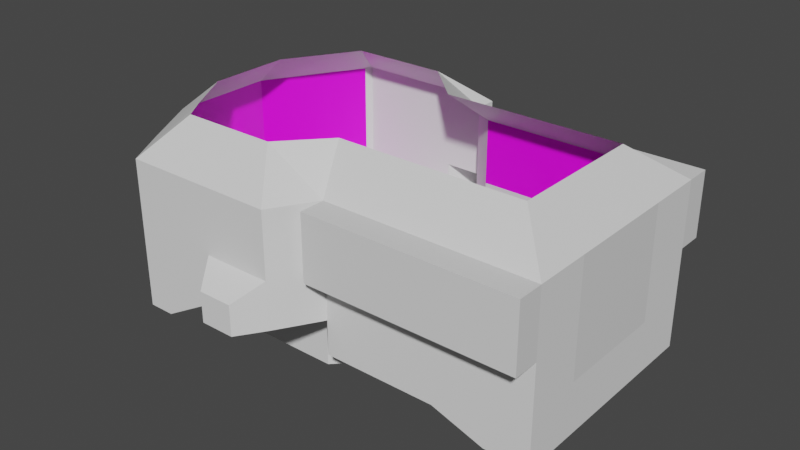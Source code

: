 # Source: DM1.blend  (saved by Blender 2.91.10; exported with 4.5.12 LTS)
import bpy
from mathutils import Matrix  # noqa: F401  (used for matrix-valued properties, if any)

bpy.ops.wm.read_factory_settings(use_empty=True)
scene = bpy.context.scene
scene.name = 'Scene'

# ---- collections
col_collection = bpy.data.collections.new('Collection'); scene.collection.children.link(col_collection)

# ---- images (referenced by path relative to the original .blend; pixels are not part of the script)
import os
ASSET_DIR = os.environ.get("B2B_ASSET_DIR", "")  # directory of the original .blend (textures are referenced by path, not embedded)
HERE = os.path.dirname(os.path.abspath(__file__))  # packed textures are extracted next to this script under _unpacked/

def load_image(name, relpath, width, height, colorspace="sRGB"):
    """Load a texture the original file referenced (path relative to the .blend, or extracted next to this script)."""
    p = next((c for c in (os.path.join(HERE, relpath), os.path.join(ASSET_DIR, relpath)) if relpath and os.path.exists(c)), "")
    if p:
        img = bpy.data.images.load(p, check_existing=True)
        img.name = name
    else:  # same state as the original file: an image datablock whose file is absent (Cycles renders it pink)
        img = bpy.data.images.new(name, width, height)
        img.source = "FILE"
        img.filepath = "//" + (relpath or name)
    img.colorspace_settings.name = colorspace
    return img
img_metalpanel_albedo_png = load_image('MetalPanel_albedo.png', 'MetalPanel_albedo.png', 1024, 1024, 'sRGB')
img_metalgrating_albedo_png = load_image('MetalGrating_albedo.png', 'MetalGrating_albedo.png', 1024, 1024, 'sRGB')
img_metal_floor_01_normal_png = load_image('Metal_Floor_01_normal.png', 'Metal_Floor_01_normal.png', 1024, 1024, 'sRGB')

# ---- materials (node trees are filled in below, after node groups)
mat_concrete_floor = bpy.data.materials.new('Concrete Floor')
mat_concrete_floor.use_transparent_shadow = False
mat_concrete_wall = bpy.data.materials.new('Concrete Wall')
mat_concrete_wall.use_transparent_shadow = False
mat_decorationlight01 = bpy.data.materials.new('DecorationLight01')
mat_decorationlight01.use_transparent_shadow = False
mat_metalpanel = bpy.data.materials.new('MetalPanel')
mat_metalpanel.use_transparent_shadow = False
mat_metalgrating = bpy.data.materials.new('MetalGrating')
mat_metalgrating.use_transparent_shadow = False
mat_metal_floor = bpy.data.materials.new('Metal Floor')
mat_metal_floor.use_transparent_shadow = False

# ---- material node trees
mat_concrete_floor.use_nodes = True; mat_concrete_floor.node_tree.nodes.clear()
_N = mat_concrete_floor.node_tree.nodes; _L = mat_concrete_floor.node_tree.links
n0 = _N.new('ShaderNodeBsdfPrincipled'); n0.name = 'Principled BSDF'; n0.location = (10, 300)
n0.distribution = 'GGX'
n0.subsurface_method = 'BURLEY'
n0.inputs[3].default_value = 1.45
n0.inputs[27].default_value = (0.0, 0.0, 0.0, 1.0)
n0.inputs[28].default_value = 1.0
n1 = _N.new('ShaderNodeOutputMaterial'); n1.name = 'Material Output'; n1.location = (300, 300)
_L.new(n0.outputs[0], n1.inputs[0])
n1.is_active_output = True
mat_decorationlight01.use_nodes = True; mat_decorationlight01.node_tree.nodes.clear()
_N = mat_decorationlight01.node_tree.nodes; _L = mat_decorationlight01.node_tree.links
n0 = _N.new('ShaderNodeBsdfPrincipled'); n0.name = 'Principled BSDF'; n0.location = (10, 300)
n0.distribution = 'GGX'
n0.subsurface_method = 'BURLEY'
n0.inputs[3].default_value = 1.45
n0.inputs[27].default_value = (0.0, 0.0, 0.0, 1.0)
n0.inputs[28].default_value = 1.0
n1 = _N.new('ShaderNodeOutputMaterial'); n1.name = 'Material Output'; n1.location = (300, 300)
_L.new(n0.outputs[0], n1.inputs[0])
n1.is_active_output = True
mat_metalpanel.use_nodes = True; mat_metalpanel.node_tree.nodes.clear()
_N = mat_metalpanel.node_tree.nodes; _L = mat_metalpanel.node_tree.links
n0 = _N.new('ShaderNodeBsdfPrincipled'); n0.name = 'Principled BSDF'; n0.location = (10, 300)
n0.distribution = 'GGX'
n0.subsurface_method = 'BURLEY'
n0.inputs[3].default_value = 1.45
n0.inputs[27].default_value = (0.0, 0.0, 0.0, 1.0)
n0.inputs[28].default_value = 1.0
n1 = _N.new('ShaderNodeOutputMaterial'); n1.name = 'Material Output'; n1.location = (300, 300)
n2 = _N.new('ShaderNodeTexImage'); n2.name = 'Image Texture'; n2.location = (-400, 120)
n2.image = img_metalpanel_albedo_png
n3 = _N.new('ShaderNodeUVMap'); n3.name = 'UV Map'; n3.location = (-660, 140)
n3.uv_map = 'UVMap'
_L.new(n0.outputs[0], n1.inputs[0])
_L.new(n2.outputs[0], n0.inputs[0])
_L.new(n3.outputs[0], n2.inputs[0])
n1.is_active_output = True
mat_metalgrating.use_nodes = True; mat_metalgrating.node_tree.nodes.clear()
_N = mat_metalgrating.node_tree.nodes; _L = mat_metalgrating.node_tree.links
n0 = _N.new('ShaderNodeBsdfPrincipled'); n0.name = 'Principled BSDF'; n0.location = (10, 300)
n0.distribution = 'GGX'
n0.subsurface_method = 'BURLEY'
n0.inputs[3].default_value = 1.45
n0.inputs[27].default_value = (0.0, 0.0, 0.0, 1.0)
n0.inputs[28].default_value = 1.0
n1 = _N.new('ShaderNodeOutputMaterial'); n1.name = 'Material Output'; n1.location = (300, 300)
n2 = _N.new('ShaderNodeTexImage'); n2.name = 'Image Texture'; n2.location = (-460, 140)
n2.image = img_metalgrating_albedo_png
n3 = _N.new('ShaderNodeUVMap'); n3.name = 'UV Map'; n3.location = (-680, 0)
n3.uv_map = 'UVMap'
_L.new(n0.outputs[0], n1.inputs[0])
_L.new(n2.outputs[0], n0.inputs[0])
_L.new(n2.outputs[1], n0.inputs[4])
_L.new(n3.outputs[0], n2.inputs[0])
n1.is_active_output = True
mat_metal_floor.use_nodes = True; mat_metal_floor.node_tree.nodes.clear()
_N = mat_metal_floor.node_tree.nodes; _L = mat_metal_floor.node_tree.links
n0 = _N.new('ShaderNodeBsdfPrincipled'); n0.name = 'Principled BSDF'; n0.location = (10, 300)
n0.distribution = 'GGX'
n0.subsurface_method = 'BURLEY'
n0.inputs[3].default_value = 1.45
n0.inputs[27].default_value = (0.0, 0.0, 0.0, 1.0)
n0.inputs[28].default_value = 1.0
n1 = _N.new('ShaderNodeOutputMaterial'); n1.name = 'Material Output'; n1.location = (300, 300)
n2 = _N.new('ShaderNodeTexImage'); n2.name = 'Image Texture'; n2.location = (-580, 0)
n2.image = img_metal_floor_01_normal_png
n3 = _N.new('ShaderNodeNormalMap'); n3.name = 'Normal Map'; n3.location = (-280, -80)
n3.uv_map = 'UVMap'
n4 = _N.new('ShaderNodeUVMap'); n4.name = 'UV Map'; n4.location = (-1020, -120)
n4.uv_map = 'UVMap'
_L.new(n0.outputs[0], n1.inputs[0])
_L.new(n2.outputs[0], n3.inputs[1])
_L.new(n3.outputs[0], n0.inputs[5])
_L.new(n4.outputs[0], n2.inputs[0])
n1.is_active_output = True

# ---- world
world_world = bpy.data.worlds.new('World'); scene.world = world_world
world_world.use_nodes = True; world_world.node_tree.nodes.clear()
_N = world_world.node_tree.nodes; _L = world_world.node_tree.links
n0 = _N.new('ShaderNodeOutputWorld'); n0.name = 'World Output'; n0.location = (300, 300)
n1 = _N.new('ShaderNodeBackground'); n1.name = 'Background'; n1.location = (10, 300)
n1.inputs[0].default_value = (0.05088, 0.05088, 0.05088, 1.0)
_L.new(n1.outputs[0], n0.inputs[0])
n0.is_active_output = True
world_world.color = (0.05088, 0.05088, 0.05088)
world_world.use_sun_shadow = False
world_world.sun_shadow_jitter_overblur = 0.0

# ---- meshes
me_block = bpy.data.meshes.new('Block')
me_block.from_pydata([(6.0, -10.0, 4.0), (-6.0, -10.0, 4.0), (-10.0, -6.0, 4.0), (-10.0, 6.0, 4.0), (-6.0, -10.0, 0.0), (-10.0, -6.0, 0.0), (10.0, -6.0, 0.0), (6.0, -10.0, 0.0), (-6.0, 10.0, 0.0), (-10.0, 6.0, 0.0), (6.0, 10.0, 0.0), (10.0, 6.0, 0.0), (10.0, -6.0, 4.0), (10.0, 6.0, 4.0), (6.0, 10.0, 4.0), (-6.0, 10.0, 4.0), (-13.0, -6.0, 4.0), (-13.0, 6.0, 4.0), (13.0, -6.0, 4.0), (13.0, 6.0, 4.0), (-6.0, -10.0, 5.714), (6.0, -10.0, 8.0), (6.0, 10.0, 8.0), (-6.0, 10.0, 5.7), (-9.0, -13.0, 4.0), (-2.0, -10.0, 6.0), (2.0, -10.0, 6.0), (-2.0, -10.0, 0.0), (2.0, -10.0, 0.0), (2.0, 10.0, 0.0), (-2.0, 10.0, 0.0), (2.0, 10.0, 6.0), (-2.0, 10.0, 6.0), (22.0, -13.0, 8.0), (18.0, -13.0, 4.0), (18.0, -13.0, 8.0), (-2.0, -10.0, 8.0), (2.0, -10.0, 8.0), (2.0, 10.0, 8.0), (-2.0, 10.0, 8.0), (2.0, -13.0, 8.0), (2.0, 13.0, 8.0), (-2.0, 13.0, 8.0), (-10.0, 3.0, 2.0), (-10.0, 3.0, 0.0), (-10.0, -3.0, 0.0), (10.0, -3.0, 0.0), (10.0, 3.0, 0.0), (10.0, 3.0, 4.0), (-13.0, 3.0, 2.0), (-13.0, -3.0, 2.0), (13.0, -3.0, 4.0), (13.0, 3.0, 4.0), (6.0, -3.0, 0.0), (6.0, 3.0, 0.0), (-6.0, -3.0, 0.0), (-6.0, 3.0, 0.0), (-2.0, -3.0, 0.0), (-2.0, 3.0, 0.0), (2.0, -3.0, 0.0), (2.0, 3.0, 0.0), (-6.0, 10.0, 3.0), (6.0, 10.0, 3.0), (10.0, 6.0, 3.0), (10.0, -6.0, 3.0), (6.0, -10.0, 3.0), (-6.0, -10.0, 3.0), (-10.0, -6.0, 3.0), (-10.0, 6.0, 3.0), (-2.0, -10.0, 5.0), (2.0, -10.0, 5.0), (2.0, 10.0, 5.0), (-2.0, 10.0, 5.0), (-10.0, -3.0, 2.0), (28.0, -6.0, 2.0), (18.0, -6.0, 4.0), (18.0, 6.0, 4.0), (22.0, 3.0, 0.0), (28.0, -3.0, 2.0), (28.0, 3.0, 2.0), (18.0, -6.0, 3.0), (18.0, 6.0, 3.0), (22.0, -6.0, 0.0), (18.0, -6.0, 0.0), (22.0, 6.0, 0.0), (22.0, 6.0, 3.0), (18.0, 3.0, 0.0), (18.0, -3.0, 0.0), (22.0, -3.0, 0.0), (22.0, -6.0, 3.0), (22.0, 6.0, 4.0), (18.0, 13.0, 7.5), (18.0, 6.0, 0.0), (33.0, -13.0, 2.0), (28.0, 6.0, 2.0), (9.0, -13.0, 4.0), (9.0, 13.0, 4.0), (18.0, 13.0, 4.0), (22.0, -6.0, 4.0), (33.0, 3.0, 2.0), (33.0, -3.0, 2.0), (28.0, -13.0, 8.0), (28.0, -13.0, 2.0), (28.0, 13.0, 2.0), (22.0, 13.0, 4.0), (33.0, -6.0, 2.0), (33.0, 6.0, 2.0), (33.0, 13.0, 2.0), (22.0, 13.0, 7.5), (28.0, 13.0, 8.0), (33.0, 6.48, 8.0), (33.0, -6.48, 8.0), (33.0, -13.0, 8.0), (33.0, 13.0, 8.0), (9.0, -13.0, 21.0), (9.0, 13.0, 21.0), (22.0, -13.0, 21.0), (18.0, 13.0, 21.0), (22.0, 13.0, 21.0), (28.0, 13.0, 21.0), (33.0, -6.48, 21.0), (33.0, 6.48, 21.0), (9.0, 13.0, 8.0), (-9.0, 13.0, 4.0), (6.0, 18.0, 8.0), (6.0, -18.0, 8.0), (-9.0, -18.0, 4.0), (-9.0, 18.0, 4.0), (-2.0, 18.0, 8.0), (2.0, -18.0, 8.0), (-2.0, -18.0, 8.0), (2.0, 18.0, 8.0), (-2.0, -13.0, 8.0), (-19.0, -6.0, 4.0), (-19.0, 6.0, 4.0), (-19.0, 3.0, 2.0), (-19.0, -3.0, 2.0), (-15.0, -13.0, 4.0), (-15.0, 13.0, 4.0), (6.0, -18.0, 21.0), (-12.0, 18.0, 4.0), (6.0, 18.0, 21.0), (-12.0, -18.0, 4.0), (-9.0, -18.0, 21.0), (-9.0, 18.0, 21.0), (-2.0, 18.0, 21.0), (2.0, -18.0, 21.0), (-2.0, -18.0, 21.0), (2.0, 18.0, 21.0), (-19.0, -6.0, 21.0), (-19.0, 6.0, 21.0), (-19.0, 3.0, 21.0), (-19.0, -3.0, 21.0), (-15.0, -13.0, 21.0), (-15.0, 13.0, 21.0), (-12.0, 18.0, 21.0), (-12.0, -18.0, 21.0), (18.0, 13.0, 13.5), (33.0, -13.0, 13.5), (28.0, -13.0, 13.5), (22.0, -13.0, 13.5), (28.0, 13.0, 13.5), (9.0, 13.0, 13.5), (-2.0, 18.0, 11.5), (2.0, 18.0, 11.5), (-19.0, -6.0, 11.5), (-19.0, -3.0, 11.5), (-9.0, -18.0, 11.5), (-12.0, -18.0, 11.5), (-19.0, 3.0, 11.5), (-19.0, 6.0, 11.5), (2.0, -18.0, 13.5), (-2.0, -18.0, 13.5), (-15.0, 13.0, 11.5), (-12.0, 18.0, 11.5), (-15.0, -13.0, 11.5), (-9.0, 18.0, 11.5), (6.0, -18.0, 13.5), (6.0, 18.0, 11.5), (2.0, 22.0, 8.0), (0.0, 10.0, 8.0), (6.0, 22.0, 8.0), (0.0, -10.0, 8.0), (6.0, 22.0, 11.5), (2.0, -21.0, 8.0), (4.0, -21.0, 8.0), (0.0, -21.0, 8.0), (2.0, -21.0, 11.5), (4.0, -21.0, 11.5), (18.0, 18.0, 4.0), (18.0, 18.0, 7.5), (18.0, 22.0, 4.0), (18.0, 22.0, 7.5), (22.0, 18.0, 4.0), (22.0, 18.0, 7.5), (22.0, 22.0, 4.0), (22.0, 22.0, 7.5), (15.0, 18.0, 11.5), (15.0, 22.0, 11.5), (8.0, 18.0, 8.0), (8.0, 22.0, 8.0), (16.0, 18.0, 4.0), (16.0, 22.0, 4.0), (-9.0, 15.5, 4.0), (6.0, 15.5, 8.0), (2.0, 15.5, 8.0), (-2.0, 15.5, 8.0), (-13.5, 15.5, 4.0), (-13.5, 15.5, 21.0), (6.0, 15.5, 21.0), (-13.5, 15.5, 11.5), (6.0, 15.5, 12.5), (0.0, 13.0, 8.0), (0.0, 18.0, 8.0), (0.0, -13.0, 8.0), (0.0, -18.0, 8.0), (0.0, -18.0, 21.0), (0.0, -18.0, 13.5), (0.0, -21.0, 11.5), (0.0, 15.5, 8.0), (0.0, 18.0, 21.0), (0.0, 18.0, 11.5), (2.0, 22.0, 11.5), (9.0, -13.0, 7.0), (9.0, -13.0, 8.0), (7.0, -11.0, 7.0), (7.0, -11.0, 8.0), (11.0, -13.0, 7.0), (11.0, -13.0, 8.0), (11.0, -11.0, 7.0), (11.0, -11.0, 8.0), (22.0, -11.0, 4.0), (22.0, -13.0, 4.0), (18.0, -11.0, 4.424), (18.0, -13.0, 4.424), (18.0, -11.0, 3.97), (18.0, -13.0, 3.97), (10.0, -2.0, 3.0), (10.0, -3.0, 2.0), (10.0, -4.0, 3.0), (10.0, -3.0, 4.0), (10.0, 3.0, 2.0), (10.0, 2.0, 3.0), (10.0, 4.0, 3.0), (18.0, 2.0, 3.0), (18.0, 3.0, 2.0), (18.0, 4.0, 3.0), (18.0, 3.0, 4.0), (18.0, -3.0, 2.0), (18.0, -2.0, 3.0), (18.0, -3.0, 4.0), (18.0, -4.0, 3.0), (2.0, -9.0, 7.0), (2.0, 9.0, 7.0), (2.0, 9.0, 8.0), (2.0, -9.0, 8.0), (-2.0, 9.0, 8.0), (-2.0, -9.0, 8.0), (-2.0, 9.0, 7.0), (-2.0, -9.0, 7.0), (0.0, 9.0, 8.0), (0.0, -9.0, 8.0), (6.537, -8.0, 25.0), (7.298, 8.0, 25.0), (22.0, -8.0, 25.0), (18.0, -8.0, 25.0), (18.0, 8.0, 25.0), (28.0, -8.0, 25.0), (22.0, 8.0, 25.0), (28.0, -6.0, 25.0), (28.0, 6.0, 25.0), (28.0, 8.0, 25.0), (2.0, -13.0, 25.0), (2.0, 13.0, 25.0), (-2.0, 13.0, 25.0), (-2.0, -13.0, 25.0), (-14.17, -4.717, 25.0), (-14.17, 4.717, 25.0), (-14.17, 3.0, 25.0), (-14.17, -3.0, 25.0), (-10.69, -10.47, 25.0), (-10.69, 10.47, 25.0), (-9.0, -13.0, 25.0), (-9.213, 12.93, 25.0), (0.0, -13.0, 25.0), (0.0, 13.0, 25.0), (-19.0, -1.0, 14.0), (-19.0, -2.0, 15.0), (-19.0, 1.0, 14.0), (-19.0, 2.0, 15.0), (-17.0, -1.0, 14.0), (-16.0, -2.0, 15.0), (-17.0, 1.0, 14.0), (-16.0, 2.0, 15.0), (-19.0, 3.0, 4.0), (-19.0, -3.0, 4.0), (-12.45, 17.25, 4.0), (-12.45, 17.25, 21.0), (-12.45, 17.25, 11.5), (-12.45, -17.25, 4.0), (-12.45, -17.25, 21.0), (-12.45, -17.25, 11.5), (18.0, -13.0, 21.0), (28.0, -13.0, 21.0), (33.0, -13.0, 21.0), (33.0, 13.0, 21.0), (33.0, 13.0, 13.5), (18.0, -13.0, 13.5), (22.0, 13.0, 13.5), (9.0, -13.0, 13.5), (22.0, -16.0, 21.0), (28.0, -16.0, 21.0), (18.0, -16.0, 21.0), (9.0, -16.0, 21.0), (28.0, 16.0, 21.0), (22.0, 16.0, 21.0), (18.0, 16.0, 21.0), (9.0, 16.0, 21.0), (33.0, 16.0, 21.0), (33.0, -16.0, 21.0), (18.0, 16.0, 13.5), (28.0, -16.0, 13.5), (18.0, -16.0, 13.5), (9.0, -16.0, 13.5), (33.0, 16.0, 13.5), (33.0, -16.0, 13.5), (22.0, -16.0, 13.5), (28.0, 16.0, 13.5), (22.0, 16.0, 13.5), (9.0, 16.0, 13.5), (9.0, -13.0, 21.0), (9.0, 13.0, 21.0), (22.0, -13.0, 21.0), (18.0, 13.0, 21.0), (22.0, 13.0, 21.0), (28.0, 13.0, 21.0), (18.0, 13.0, 13.5), (33.0, -13.0, 13.5), (28.0, -13.0, 13.5), (22.0, -13.0, 13.5), (28.0, 13.0, 13.5), (9.0, 13.0, 13.5), (18.0, -13.0, 21.0), (28.0, -13.0, 21.0), (33.0, -13.0, 21.0), (33.0, 13.0, 21.0), (33.0, 13.0, 13.5), (18.0, -13.0, 13.5), (22.0, 13.0, 13.5), (9.0, -13.0, 13.5), (31.5, 13.0, 21.0), (31.5, 13.0, 13.5), (31.5, -13.0, 13.5), (31.5, -13.0, 21.0)], [], [(15, 123, 17, 3), (53, 7, 6, 46), (72, 32, 15, 61), (47, 241, 243, 63, 11), (70, 26, 0, 65), (73, 2, 67), (61, 15, 3, 68), (63, 13, 14, 62), (65, 0, 12, 64), (67, 2, 1, 66), (13, 19, 96, 14), (2, 16, 24, 1), (0, 95, 18, 12), (14, 96, 122, 22), (73, 50, 16, 2), (48, 52, 19, 13), (1, 24, 20), (39, 42, 123, 23), (37, 40, 224, 21), (95, 0, 21, 224), (31, 14, 22, 38), (25, 1, 20, 36), (123, 15, 23), (122, 96, 97, 91), (60, 54, 10, 29), (44, 56, 8, 9), (56, 58, 30, 8), (58, 60, 29, 30), (102, 101, 112, 93), (232, 33, 101, 102), (0, 26, 37, 21), (261, 257, 36, 182), (34, 35, 33, 232), (95, 224, 35, 34), (15, 32, 39, 23), (252, 255, 37, 26), (20, 24, 132, 36), (182, 214, 40, 37), (22, 122, 41, 38), (180, 212, 42, 39), (66, 1, 25, 69), (69, 25, 26, 70), (62, 14, 31, 71), (71, 31, 32, 72), (257, 259, 25, 36), (259, 252, 26, 25), (27, 28, 59, 57), (57, 59, 60, 58), (4, 27, 57, 55), (55, 57, 58, 56), (5, 4, 55, 45), (43, 56, 44), (28, 7, 53, 59), (59, 53, 54, 60), (12, 18, 51, 240), (240, 51, 52, 48), (3, 17, 49, 43), (43, 49, 50, 73), (68, 3, 43), (241, 47, 86, 245), (237, 242, 244, 249), (10, 54, 47, 11), (54, 53, 46, 47), (47, 46, 87, 86), (237, 240, 48, 242), (73, 55, 56, 43), (9, 68, 43, 44), (29, 71, 72, 30), (10, 62, 71, 29), (27, 69, 70, 28), (4, 66, 69, 27), (5, 67, 66, 4), (7, 65, 64, 6), (11, 63, 62, 10), (8, 61, 68, 9), (45, 73, 67, 5), (28, 70, 65, 7), (76, 247, 246, 81), (30, 72, 61, 8), (81, 246, 245, 86, 92), (6, 64, 239, 238, 46), (64, 12, 240, 239), (243, 48, 13, 63), (52, 51, 250, 247), (51, 18, 75, 250), (19, 52, 247, 76), (86, 87, 88, 77), (77, 88, 78, 79), (244, 247, 250, 249), (250, 75, 80, 251), (248, 251, 80, 83, 87), (80, 75, 98, 89), (76, 81, 85, 90), (78, 88, 82, 74), (88, 87, 83, 82), (77, 79, 94, 84), (86, 77, 84, 92), (75, 18, 95, 34), (19, 76, 97, 96), (94, 79, 99, 106), (78, 74, 105, 100), (79, 78, 100, 99), (89, 98, 74, 82), (90, 85, 84, 94), (83, 80, 89, 82), (84, 85, 81, 92), (98, 75, 34, 232), (74, 98, 232, 102), (76, 90, 104, 97), (90, 94, 103, 104), (74, 102, 93, 105), (103, 94, 106, 107), (108, 104, 103, 109), (109, 103, 107, 113), (106, 99, 110), (105, 93, 112, 111), (99, 100, 111, 110), (107, 106, 110, 113), (100, 105, 111), (306, 110, 121, 305), (337, 352, 353, 344), (111, 158, 304, 120), (340, 351, 350, 335), (130, 132, 24, 126), (206, 128, 127, 203), (309, 224, 125, 177), (125, 224, 40, 129), (211, 209, 141, 178), (204, 124, 131, 205), (215, 214, 132, 130), (24, 16, 133, 137), (50, 49, 135, 136), (16, 50, 136, 133), (17, 123, 138, 134), (49, 17, 134, 135), (219, 213, 128, 206), (126, 24, 137, 299, 142), (221, 164, 148, 220), (165, 166, 152, 149), (167, 168, 156, 143), (169, 170, 150, 151), (217, 172, 147, 216), (166, 169, 151, 152), (298, 174, 155, 297), (172, 167, 143, 147), (170, 173, 154, 150), (301, 175, 153, 300), (176, 163, 145, 144), (175, 165, 149, 153), (177, 171, 146, 139), (164, 178, 141, 148), (174, 176, 144, 155), (140, 127, 176, 174), (41, 205, 219, 212), (177, 125, 185, 188), (137, 133, 165, 175), (127, 128, 163, 176), (299, 137, 175, 301), (134, 138, 173, 170), (130, 126, 167, 172), (296, 140, 174, 298), (295, 294, 169, 166), (217, 171, 187, 218), (134, 170, 169, 294), (126, 142, 168, 167), (133, 136, 295), (172, 217, 218), (114, 309, 177, 139), (203, 127, 140, 296, 207), (101, 33, 160, 159), (111, 112, 158), (35, 224, 309, 307), (91, 108, 308, 157), (108, 109, 161, 308), (109, 113, 306, 161), (33, 35, 307, 160), (112, 101, 159, 158), (111, 120, 121, 110), (122, 91, 157, 162), (113, 110, 306), (179, 181, 183, 222), (184, 186, 218, 187), (129, 215, 186, 184), (178, 164, 222, 183), (192, 190, 197, 198), (131, 124, 181, 179), (185, 184, 187, 188), (125, 129, 184, 185), (130, 172, 218, 186), (171, 177, 188, 187), (215, 130, 186), (45, 55, 73), (190, 192, 196, 194), (200, 183, 181), (192, 183, 200, 202), (181, 124, 199, 200), (193, 194, 196, 195), (191, 189, 193, 195), (192, 191, 195, 196), (194, 193, 104, 108), (193, 189, 97, 104), (189, 190, 91, 97), (190, 194, 108, 91), (178, 183, 198, 197), (198, 183, 192), (197, 190, 178), (189, 191, 202, 201), (199, 201, 202, 200), (202, 191, 192), (190, 201, 199, 178), (190, 189, 201), (199, 124, 178), (122, 162, 211, 204), (138, 207, 210, 173), (173, 210, 208, 154), (123, 203, 207, 138), (212, 219, 206, 42), (122, 204, 205, 41), (162, 115, 209, 211), (42, 206, 203, 123), (171, 217, 216, 146), (129, 40, 214, 215), (204, 211, 178, 124), (38, 41, 212, 180), (36, 132, 214, 182), (255, 261, 182, 37), (163, 221, 220, 145), (221, 163, 128, 213), (222, 164, 221), (131, 179, 213), (213, 179, 222, 221), (225, 226, 230, 229), (225, 229, 227, 223), (230, 226, 224, 228), (234, 233, 235, 236), (227, 229, 233, 234), (230, 228, 232, 231), (229, 230, 231, 233), (233, 231, 235), (237, 238, 239, 240), (241, 242, 48, 243), (244, 245, 246, 247), (248, 249, 250, 251), (241, 245, 244, 242), (237, 249, 248, 238), (46, 238, 248, 87), (38, 180, 260, 254), (254, 260, 261, 255), (32, 31, 253, 258), (258, 253, 252, 259), (39, 32, 258, 256), (256, 258, 259, 257), (31, 38, 254, 253), (253, 254, 255, 252), (180, 39, 256, 260), (260, 256, 257, 261), (149, 152, 279, 276), (303, 116, 264, 267), (151, 150, 277, 278), (116, 302, 265, 264), (302, 114, 262, 265), (152, 151, 278, 279), (150, 154, 281, 277), (121, 120, 269, 270), (145, 220, 285, 274), (153, 149, 276, 280), (118, 119, 271, 268), (139, 146, 272), (155, 144, 283), (117, 118, 268, 266), (143, 156, 282), (115, 117, 266, 263), (220, 148, 273, 285), (144, 145, 274, 283), (154, 208, 283, 281), (120, 304, 267, 269), (156, 300, 153, 280, 282), (305, 121, 270, 271), (147, 143, 282, 275), (216, 147, 275, 284), (208, 297, 155, 283), (209, 115, 263, 273), (119, 305, 271), (146, 216, 284, 272), (114, 139, 272, 262), (304, 303, 267), (148, 141, 273), (141, 209, 273), (288, 289, 293, 292), (292, 293, 291, 290), (290, 291, 287, 286), (288, 292, 290, 286), (293, 289, 287, 291), (136, 135, 294, 295), (135, 134, 294), (165, 133, 295, 166), (207, 296, 298, 210), (210, 298, 297, 208), (142, 299, 301, 168), (168, 301, 300, 156), (205, 131, 213, 219), (329, 320, 316, 317), (325, 321, 311, 319), (326, 322, 312, 310), (327, 324, 318, 314), (328, 327, 314, 315), (320, 328, 315, 316), (322, 323, 313, 312), (321, 326, 310, 311), (303, 304, 319, 311), (161, 306, 324, 327), (116, 303, 311, 310), (160, 307, 322, 326), (302, 116, 310, 312), (158, 159, 321, 325), (114, 302, 312, 313), (115, 162, 329, 317), (162, 157, 320, 329), (119, 118, 315, 314), (159, 160, 326, 321), (309, 114, 313, 323), (118, 117, 316, 315), (307, 309, 323, 322), (306, 305, 318, 324), (117, 115, 317, 316), (157, 308, 328, 320), (304, 158, 325, 319), (305, 119, 314, 318), (308, 161, 327, 328), (341, 336, 333, 331), (352, 338, 343, 353), (339, 347, 342, 332), (351, 346, 345, 350), (348, 340, 335, 334), (336, 348, 334, 333), (347, 349, 330, 342), (338, 339, 332, 343)])
me_block.polygons.foreach_set('material_index', [0, 0, 1, 1, 1, 1, 1, 1, 1, 1, 0, 0, 0, 1, 0, 5, 1, 0, 0, 1, 1, 1, 1, 1, 0, 0, 0, 0, 1, 1, 1, 5, 1, 1, 1, 1, 0, 0, 5, 5, 1, 1, 1, 1, 1, 0, 0, 0, 0, 0, 0, 1, 0, 0, 5, 5, 0, 0, 1, 1, 0, 0, 0, 0, 1, 0, 1, 1, 1, 1, 1, 1, 1, 1, 1, 1, 1, 1, 1, 1, 1, 1, 1, 5, 5, 5, 0, 0, 1, 1, 1, 1, 1, 0, 0, 0, 0, 0, 0, 0, 0, 0, 1, 1, 1, 1, 0, 0, 0, 0, 0, 0, 1, 1, 1, 1, 1, 1, 1, 1, 1, 1, 4, 0, 0, 1, 0, 1, 5, 0, 0, 0, 0, 0, 0, 5, 0, 1, 3, 1, 3, 1, 3, 1, 1, 3, 3, 1, 3, 1, 1, 1, 1, 5, 1, 3, 1, 3, 3, 1, 1, 3, 0, 3, 1, 1, 0, 1, 0, 1, 1, 1, 1, 1, 1, 1, 1, 2, 1, 1, 0, 1, 0, 0, 0, 5, 1, 0, 1, 0, 0, 1, 0, 0, 0, 5, 0, 5, 0, 0, 5, 0, 0, 0, 0, 0, 5, 5, 0, 0, 0, 0, 1, 3, 3, 0, 5, 5, 1, 0, 1, 0, 1, 5, 0, 5, 1, 1, 0, 5, 0, 1, 0, 0, 1, 0, 0, 1, 1, 1, 1, 1, 1, 0, 0, 1, 5, 5, 0, 0, 1, 1, 1, 1, 5, 5, 0, 0, 0, 0, 0, 0, 0, 0, 0, 0, 0, 0, 0, 0, 0, 0, 0, 0, 0, 0, 0, 0, 0, 0, 0, 0, 0, 0, 0, 0, 0, 0, 0, 0, 0, 0, 5, 1, 1, 3, 3, 3, 1, 1, 5, 0, 0, 0, 0, 0, 0, 0, 0, 0, 0, 0, 0, 0, 0, 0, 0, 0, 0, 0, 0, 0, 0, 0, 0, 0, 0, 0, 0, 4, 4, 4, 1, 4, 4, 4, 4])
_uv = me_block.uv_layers.new(name='UVMap')
_uv.uv.foreach_set('vector', [3.077, -1.462, 2.615, -1.0, 2.0, -2.077, 2.462, -2.077, 4.923, -3.462, 4.923, -4.538, 5.538, -3.923, 5.538, -3.462, 3.692, -2.231, 3.692, -2.077, 3.077, -2.385, 3.077, -2.538, 4.462, -3.0, 4.462, -2.692, 4.615, -2.538, 4.923, -2.538, 4.923, -3.0, 4.308, -2.231, 4.308, -2.077, 4.923, -2.385, 4.923, -2.538, 3.538, -2.692, 3.077, -2.385, 3.077, -2.538, 3.077, -2.538, 3.077, -2.385, 2.462, -2.385, 2.462, -2.538, 5.538, -2.538, 5.538, -2.385, 4.923, -2.385, 4.923, -2.538, 4.923, -2.538, 4.923, -2.385, 5.538, -2.385, 5.538, -2.538, 2.462, -2.538, 2.462, -2.385, 3.077, -2.385, 3.077, -2.538, 5.538, -2.077, 6.0, -2.077, 5.385, -1.0, 4.923, -1.462, 2.462, -3.923, 2.0, -3.923, 2.615, -5.0, 3.077, -4.538, 4.923, -4.538, 5.385, -5.0, 6.0, -3.923, 5.538, -3.923, 4.923, -2.385, 5.385, -2.385, 5.385, -1.769, 4.923, -1.769, 2.462, -3.462, 2.0, -3.462, 2.0, -3.923, 2.462, -3.923, 5.538, -2.538, 6.0, -2.538, 6.0, -2.077, 5.538, -2.077, 3.077, -2.385, 2.615, -2.385, 3.077, -2.121, 3.692, -1.462, 3.692, -1.0, 2.615, -1.0, 3.077, -1.462, 4.308, -4.538, 4.308, -5.0, 5.385, -5.0, 4.923, -4.538, 5.385, -2.385, 4.923, -2.385, 4.923, -1.769, 5.385, -1.769, 4.308, -2.077, 4.923, -2.385, 4.923, -1.769, 4.308, -1.769, 3.692, -2.077, 3.077, -2.385, 3.077, -2.121, 3.692, -1.769, 2.615, -2.385, 3.077, -2.385, 3.077, -2.123, 5.385, -1.769, 5.385, -2.385, 6.769, -2.385, 6.769, -1.846, 4.308, -2.538, 4.923, -2.538, 4.923, -1.462, 4.308, -1.462, 2.462, -2.538, 3.077, -2.538, 3.077, -1.462, 2.462, -2.077, 3.077, -2.538, 3.692, -2.538, 3.692, -1.462, 3.077, -1.462, 3.692, -2.538, 4.308, -2.538, 4.308, -1.462, 3.692, -1.462, 8.308, -2.692, 8.308, -1.769, 9.077, -1.769, 9.077, -2.692, 7.385, -2.385, 7.385, -1.769, 8.308, -1.769, 8.308, -2.692, 4.923, -2.385, 4.308, -2.077, 4.308, -1.769, 4.923, -1.769, 4.0, -4.385, 3.692, -4.385, 3.692, -4.538, 4.0, -4.538, 6.769, -2.385, 6.769, -1.769, 7.385, -1.769, 7.385, -2.385, 5.385, -2.385, 5.385, -1.769, 6.769, -1.769, 6.769, -2.385, 3.077, -2.385, 3.692, -2.077, 3.692, -1.769, 3.077, -2.123, 2.615, -1.923, 2.615, -1.769, 2.462, -1.769, 2.462, -2.077, 3.077, -4.538, 2.615, -5.0, 3.692, -5.0, 3.692, -4.538, 4.0, -4.538, 4.0, -5.0, 4.308, -5.0, 4.308, -4.538, 4.923, -1.462, 5.385, -1.0, 4.308, -1.0, 4.308, -1.462, 4.0, -1.462, 4.0, -1.0, 3.692, -1.0, 3.692, -1.462, 3.077, -2.538, 3.077, -2.385, 3.692, -2.077, 3.692, -2.231, 3.692, -2.231, 3.692, -2.077, 4.308, -2.077, 4.308, -2.231, 4.923, -2.538, 4.923, -2.385, 4.308, -2.077, 4.308, -2.231, 4.308, -2.231, 4.308, -2.077, 3.692, -2.077, 3.692, -2.231, 2.615, -1.769, 2.615, -1.923, 2.462, -2.077, 2.462, -1.769, 3.692, -4.385, 4.308, -4.385, 4.308, -4.538, 3.692, -4.538, 3.692, -4.538, 4.308, -4.538, 4.308, -3.462, 3.692, -3.462, 3.692, -3.462, 4.308, -3.462, 4.308, -2.538, 3.692, -2.538, 3.077, -4.538, 3.692, -4.538, 3.692, -3.462, 3.077, -3.462, 3.077, -3.462, 3.692, -3.462, 3.692, -2.538, 3.077, -2.538, 2.462, -3.923, 3.077, -4.538, 3.077, -3.462, 2.462, -3.462, 2.462, -2.692, 3.077, -3.0, 2.462, -3.0, 4.308, -4.538, 4.923, -4.538, 4.923, -3.462, 4.308, -3.462, 4.308, -3.462, 4.923, -3.462, 4.923, -2.538, 4.308, -2.538, 5.538, -3.923, 6.0, -3.923, 6.0, -3.462, 5.538, -3.462, 5.538, -3.462, 6.0, -3.462, 6.0, -2.538, 5.538, -2.538, 2.462, -2.077, 2.0, -2.077, 2.0, -2.538, 2.462, -2.538, 2.462, -2.538, 2.0, -2.538, 2.0, -3.462, 2.462, -3.462, 4.923, -2.538, 4.923, -2.385, 4.462, -2.692, 5.538, -2.692, 5.538, -3.0, 6.769, -3.0, 6.769, -2.692, 5.538, -3.308, 5.538, -2.692, 6.769, -2.692, 6.769, -3.308, 4.923, -1.462, 4.923, -2.538, 5.538, -2.538, 5.538, -2.077, 4.923, -2.538, 4.923, -3.462, 5.538, -3.462, 5.538, -2.538, 5.538, -2.538, 5.538, -3.462, 6.769, -3.462, 6.769, -2.538, 3.692, -2.538, 3.538, -2.385, 4.462, -2.385, 4.308, -2.538, 2.462, -3.462, 3.077, -3.462, 3.077, -2.538, 2.462, -2.538, 4.923, -3.0, 4.923, -2.538, 4.462, -2.692, 4.462, -3.0, 4.308, -3.0, 4.308, -2.231, 3.692, -2.231, 3.692, -3.0, 4.923, -3.0, 4.923, -2.538, 4.308, -2.231, 4.308, -3.0, 3.692, -3.0, 3.692, -2.231, 4.308, -2.231, 4.308, -3.0, 3.077, -3.0, 3.077, -2.538, 3.692, -2.231, 3.692, -3.0, 2.462, -3.0, 2.462, -2.538, 3.077, -2.538, 3.077, -3.0, 4.923, -3.0, 4.923, -2.538, 5.538, -2.538, 5.538, -3.0, 5.538, -3.0, 5.538, -2.538, 4.923, -2.538, 4.923, -3.0, 3.077, -3.0, 3.077, -2.538, 2.462, -2.538, 2.462, -3.0, 3.538, -3.0, 3.538, -2.692, 3.077, -2.538, 3.077, -3.0, 4.308, -3.0, 4.308, -2.231, 4.923, -2.538, 4.923, -3.0, 4.923, -2.385, 4.462, -2.385, 4.615, -2.538, 4.923, -2.538, 3.692, -3.0, 3.692, -2.231, 3.077, -2.538, 3.077, -3.0, 4.923, -2.538, 4.615, -2.538, 4.462, -2.692, 4.462, -3.0, 4.923, -3.0, 3.077, -3.0, 3.077, -2.538, 3.385, -2.538, 3.538, -2.692, 3.538, -3.0, 3.077, -2.538, 3.077, -2.385, 3.538, -2.385, 3.385, -2.538, 4.615, -2.538, 4.462, -2.385, 4.923, -2.385, 4.923, -2.538, 6.0, -2.538, 6.0, -3.462, 6.769, -3.462, 6.769, -2.538, 6.0, -3.462, 6.0, -3.923, 6.769, -3.923, 6.769, -3.462, 6.0, -2.077, 6.0, -2.538, 6.769, -2.538, 6.769, -2.077, 6.769, -2.538, 6.769, -3.462, 7.385, -3.462, 7.385, -2.538, 7.385, -2.538, 7.385, -3.462, 8.308, -3.462, 8.308, -2.538, 4.308, -2.538, 4.462, -2.385, 3.538, -2.385, 3.692, -2.538, 3.538, -2.385, 3.077, -2.385, 3.077, -2.538, 3.385, -2.538, 3.538, -2.692, 3.385, -2.538, 3.077, -2.538, 3.077, -3.0, 3.538, -3.0, 6.769, -2.538, 6.769, -2.385, 7.385, -2.385, 7.385, -2.538, 6.769, -2.385, 6.769, -2.538, 7.385, -2.538, 7.385, -2.385, 8.308, -3.462, 7.385, -3.462, 7.385, -3.923, 8.308, -3.923, 7.385, -3.462, 6.769, -3.462, 6.769, -3.923, 7.385, -3.923, 7.385, -2.538, 8.308, -2.538, 8.308, -2.077, 7.385, -2.077, 6.769, -2.538, 7.385, -2.538, 7.385, -2.077, 6.769, -2.077, 6.769, -3.923, 6.0, -3.923, 5.385, -5.0, 6.769, -5.0, 6.0, -2.077, 6.769, -2.077, 6.769, -1.0, 5.385, -1.0, 8.308, -2.077, 8.308, -2.538, 9.077, -2.538, 9.077, -2.077, 8.308, -3.462, 8.308, -3.923, 9.077, -3.923, 9.077, -3.462, 8.308, -2.538, 8.308, -3.462, 9.077, -3.462, 9.077, -2.538, 7.385, -2.538, 7.385, -2.385, 8.308, -2.692, 7.385, -3.0, 7.385, -2.385, 7.385, -2.538, 7.385, -3.0, 8.308, -2.692, 6.769, -3.0, 6.769, -2.538, 7.385, -2.538, 7.385, -3.0, 7.385, -3.0, 7.385, -2.538, 6.769, -2.538, 6.769, -3.0, 7.385, -3.923, 6.769, -3.923, 6.769, -5.0, 7.385, -5.0, 8.308, -3.923, 7.385, -3.923, 7.385, -5.0, 8.308, -5.0, 6.769, -2.077, 7.385, -2.077, 7.385, -1.0, 6.769, -1.0, 7.385, -2.077, 8.308, -2.077, 8.308, -1.0, 7.385, -1.0, 8.308, -3.923, 8.308, -5.0, 9.077, -5.0, 9.077, -3.923, 8.308, -1.0, 8.308, -2.077, 9.077, -2.077, 9.077, -1.0, 7.385, -1.846, 7.385, -2.385, 8.308, -2.692, 8.308, -1.769, 8.308, -1.769, 8.308, -2.692, 9.077, -2.692, 9.077, -1.769, 4.923, -2.692, 4.462, -2.692, 4.997, -1.769, 3.077, -2.692, 2.0, -2.692, 2.0, -1.769, 3.003, -1.769, 4.462, -2.692, 3.538, -2.692, 3.003, -1.769, 4.997, -1.769, 6.0, -2.692, 4.923, -2.692, 4.997, -1.769, 6.0, -1.769, 3.538, -2.692, 3.077, -2.692, 3.003, -1.769, 6.0, -0.9231, 4.997, -1.769, 4.997, 0.2308, 6.0, 0.2308, 9.077, -0.9231, 8.846, -0.9231, 8.846, 0.2308, 9.077, 0.2308, 3.003, -1.769, 2.0, -0.9231, 2.0, 0.2308, 3.003, 0.2308, 2.534, -0.0001264, 3.0, -0.0001264, 3.0, 1.0, 2.534, 1.0, 3.692, -5.769, 3.692, -5.0, 2.615, -5.0, 2.615, -5.769, 3.692, -0.6154, 3.692, -0.2308, 2.615, -0.2308, 2.615, -0.6154, 2.0, -0.9231, 2.0, -1.769, 1.231, -1.769, 1.231, -0.9231, 4.923, -5.769, 5.385, -5.0, 4.308, -5.0, 4.308, -5.769, 6.385, -1.077, 6.385, 0.2308, 6.769, 0.2308, 6.769, -1.231, 4.923, -0.6154, 4.923, -0.2308, 4.308, -0.2308, 4.308, -0.6154, 4.0, -5.769, 4.0, -5.0, 3.692, -5.0, 3.692, -5.769, 2.615, -5.0, 2.0, -3.923, 1.077, -3.923, 1.692, -5.0, 2.0, -3.462, 2.0, -2.538, 1.077, -2.538, 1.077, -3.462, 2.0, -3.923, 2.0, -3.462, 1.077, -3.462, 1.077, -3.923, 2.0, -2.077, 2.615, -1.0, 1.692, -1.0, 1.077, -2.077, 2.0, -2.538, 2.0, -2.077, 1.077, -2.077, 1.077, -2.538, 4.0, -0.6154, 4.0, -0.2308, 3.692, -0.2308, 3.692, -0.6154, 2.615, -5.769, 2.615, -5.0, 1.692, -5.0, 2.085, -5.654, 2.154, -5.769, 4.0, -1.231, 4.308, -1.231, 4.308, 0.2308, 4.0, 0.2308, -0.2295, 0.8831, 0.1351, 0.8831, 0.1351, 2.003, -0.2295, 2.003, 2.615, -1.231, 2.154, -1.231, 2.154, 0.2308, 2.615, 0.2308, 0.8642, 0.8831, 1.229, 0.8831, 1.229, 2.003, 0.8642, 2.003, 4.0, -0.9231, 3.692, -0.9231, 3.692, 0.2308, 4.0, 0.2308, 0.1351, 0.8831, 0.8642, 0.8831, 0.8642, 2.003, 0.1351, 2.003, 6.654, -1.231, 6.769, -1.231, 6.769, 0.2308, 6.654, 0.2308, 3.692, -0.9231, 2.615, -1.231, 2.615, 0.2308, 3.692, 0.2308, 1.416, 0.8831, 2.396, 0.8831, 2.396, 2.003, 1.416, 2.003, -1.999, 0.8831, -1.397, 0.8831, -1.397, 2.003, -1.999, 2.003, 2.615, -1.231, 3.692, -1.231, 3.692, 0.2308, 2.615, 0.2308, -1.397, 0.8831, -0.417, 0.8831, -0.417, 2.003, -1.397, 2.003, 4.923, -0.9231, 4.308, -0.9231, 4.308, 0.2308, 4.923, 0.2308, 4.308, -1.231, 4.923, -1.231, 4.923, 0.2308, 4.308, 0.2308, 2.154, -1.231, 2.615, -1.231, 2.615, 0.2308, 2.154, 0.2308, 2.154, -2.385, 2.615, -2.385, 2.615, -1.231, 2.154, -1.231, 4.308, -1.0, 4.308, -0.6154, 4.0, -0.6154, 4.0, -1.0, 1.231, -0.9231, 1.231, -1.769, 0.7692, -1.769, 0.7692, -1.231, -1.397, -0.0009124, -0.417, -0.0009128, -0.417, 0.8831, -1.397, 0.8831, 2.615, -2.385, 3.692, -1.769, 3.692, -1.231, 2.615, -1.231, -1.999, -0.0009122, -1.397, -0.0009124, -1.397, 0.8831, -1.999, 0.8831, 1.416, -0.000913, 2.396, -0.000913, 2.396, 0.8831, 1.416, 0.8831, 3.692, -1.769, 2.615, -2.385, 2.615, -1.231, 3.692, -0.9231, 6.654, -2.385, 6.769, -2.385, 6.769, -1.231, 6.654, -1.231, 0.1351, -0.0009128, 0.8642, -0.0009133, 0.8642, 0.8831, 0.1351, 0.8831, 4.0, -5.769, 4.308, -5.769, 4.308, -6.231, 4.0, -6.231, 1.229, -0.000913, 1.229, 0.8831, 0.8642, 0.8831, 0.8642, -0.0009133, 2.615, -2.385, 2.154, -2.385, 2.154, -1.231, 2.615, -1.231, 3.077, -2.385, 3.538, -2.692, 3.538, -2.385, 3.692, -5.769, 4.0, -5.769, 4.0, -6.231, 2.0, 0.2308, 2.0, -0.9231, 1.231, -0.9231, 1.231, 0.2308, 2.615, -0.6154, 2.615, -0.2308, 2.154, -0.2308, 2.085, -0.3461, 1.923, -0.6154, 8.308, -1.769, 7.385, -1.769, 7.385, -0.9231, 8.308, -0.9231, 3.003, -1.769, 2.0, -1.769, 2.0, -0.9231, 6.769, -1.769, 5.385, -1.769, 5.385, -0.9231, 6.769, -0.9231, 6.769, -1.846, 7.385, -1.846, 7.385, -0.9231, 6.769, -0.9231, 7.385, -1.846, 8.308, -1.769, 8.308, -0.9231, 7.385, -0.9231, 8.308, -1.769, 9.077, -1.769, 9.077, -0.9231, 8.308, -0.9231, 7.385, -1.769, 6.769, -1.769, 6.769, -0.9231, 7.385, -0.9231, 9.077, -1.769, 8.308, -1.769, 8.308, -0.9231, 9.077, -0.9231, 0.9967, 0.0001996, 0.9967, 0.9998, 0.0001996, 0.9998, 0.0001998, 0.0001996, 5.385, -1.769, 6.769, -1.846, 6.769, -0.9231, 5.385, -0.9231, 6.0, -1.769, 4.997, -1.769, 6.0, -0.9231, 4.308, -1.769, 4.923, -1.769, 4.923, -1.231, 4.308, -1.231, 4.308, -1.769, 4.0, -1.769, 4.0, -1.231, 4.308, -1.231, 4.308, -5.769, 4.0, -5.769, 4.0, -6.231, 4.308, -6.231, 4.923, -0.2308, 4.308, -0.2308, 4.308, 0.3846, 4.923, 0.3846, 7.385, -1.846, 6.769, -1.846, 6.769, -1.231, 7.385, -1.231, 4.308, -0.2308, 4.923, -0.2308, 4.923, 0.3846, 4.308, 0.3846, 4.615, -1.769, 4.308, -1.769, 4.308, -1.231, 4.615, -1.231, 4.923, -5.769, 4.308, -5.769, 4.308, -6.231, 4.615, -6.231, 1.231, -1.769, 1.231, -0.9231, 0.7692, -1.231, 0.7692, -1.769, 4.308, -5.769, 4.923, -5.769, 4.615, -6.231, 4.308, -6.231, 4.0, -5.769, 3.692, -5.769, 4.0, -6.231, 2.462, -3.0, 3.077, -3.0, 2.462, -2.692, 6.769, -0.2308, 6.769, 0.3846, 7.385, 0.3846, 7.385, -0.2308, 5.231, -1.769, 4.923, -1.231, 4.923, -1.769, 6.769, -1.846, 4.923, -1.231, 5.231, -1.769, 6.462, -2.385, 4.923, 0.3846, 4.923, -0.2308, 5.231, -0.2308, 5.231, 0.3846, 6.769, -2.385, 6.769, -1.846, 7.385, -1.846, 7.385, -2.385, 6.769, 0.3846, 6.769, -0.2308, 7.385, -0.2308, 7.385, 0.3846, 6.769, -1.846, 6.769, -2.385, 7.385, -2.385, 7.385, -1.846, 6.769, -1.846, 6.769, -2.385, 6.0, -2.385, 6.0, -1.846, 7.385, -0.2308, 6.769, -0.2308, 6.769, -1.0, 7.385, -1.0, 6.769, -2.385, 6.769, -1.846, 6.0, -1.846, 6.0, -2.385, 6.769, -0.2308, 7.385, -0.2308, 7.385, -1.0, 6.769, -1.0, 4.923, -0.2308, 4.923, 0.3846, 6.308, 0.3846, 6.308, -0.2308, 6.308, -1.231, 4.923, -1.231, 6.769, -1.846, 6.308, -1.231, 6.769, -1.846, 4.923, -1.231, 6.769, -0.2308, 6.769, 0.3846, 6.462, 0.3846, 6.462, -0.2308, 5.231, -0.2308, 6.462, -0.2308, 6.462, 0.3846, 5.231, 0.3846, 6.462, -2.385, 6.769, -2.385, 6.769, -1.846, 6.769, -1.846, 6.462, -2.385, 5.231, -1.769, 4.923, -1.231, 6.769, -1.846, 6.769, -2.385, 6.462, -2.385, 5.231, -1.769, 4.923, -1.769, 4.923, -1.231, 5.385, -1.769, 5.385, -0.9231, 4.923, -1.077, 4.923, -1.769, 2.396, -0.000913, 2.75, -0.0009128, 2.75, 0.8831, 2.396, 0.8831, 2.396, 0.8831, 2.75, 0.8831, 2.75, 2.003, 2.396, 2.003, 2.615, -1.0, 2.615, -0.6154, 1.923, -0.6154, 1.692, -1.0, 4.0, -1.0, 4.0, -0.6154, 3.692, -0.6154, 3.692, -1.0, 5.385, -1.0, 4.923, -0.6154, 4.308, -0.6154, 4.308, -1.0, 5.385, -0.9231, 5.385, 0.2308, 4.923, 0.2308, 4.923, -1.077, 3.692, -1.0, 3.692, -0.6154, 2.615, -0.6154, 2.615, -1.0, 4.308, -0.9231, 4.0, -0.9231, 4.0, 0.2308, 4.308, 0.2308, 4.308, -5.769, 4.308, -5.0, 4.0, -5.0, 4.0, -5.769, 6.385, -1.769, 6.385, -1.077, 6.769, -1.231, 6.769, -1.769, 4.308, -1.462, 4.308, -1.0, 4.0, -1.0, 4.0, -1.462, 3.692, -4.538, 3.692, -5.0, 4.0, -5.0, 4.0, -4.538, 4.308, -4.385, 4.0, -4.385, 4.0, -4.538, 4.308, -4.538, 3.692, -1.231, 4.0, -1.231, 4.0, 0.2308, 3.692, 0.2308, 4.0, -1.231, 3.692, -1.231, 3.692, -1.769, 4.0, -1.769, 4.308, 0.3846, 4.308, -0.2308, 4.0, -0.2308, 4.308, -0.2308, 4.308, 0.3846, 4.0, -0.2308, 6.769, -1.769, 7.385, -1.769, 7.385, -1.231, 6.769, -1.231, 5.077, -1.923, 5.077, -1.769, 5.692, -1.769, 5.692, -1.923, 5.077, -4.692, 5.692, -4.692, 5.692, -5.0, 5.385, -5.0, 5.692, -4.692, 5.077, -4.692, 5.385, -5.0, 5.692, -5.0, 2.0, -2.319, 2.308, -2.319, 2.308, -2.389, 2.0, -2.389, 5.692, -5.0, 5.692, -4.692, 6.769, -4.692, 6.769, -5.0, 5.692, -4.692, 5.692, -5.0, 7.385, -5.0, 7.385, -4.692, 5.692, -1.923, 5.692, -1.769, 7.385, -2.385, 6.769, -2.319, 6.769, -2.319, 7.385, -2.385, 6.769, -2.389, 3.692, -2.538, 3.538, -2.692, 3.385, -2.538, 3.538, -2.385, 4.462, -2.692, 4.308, -2.538, 4.462, -2.385, 4.615, -2.538, 4.308, -2.538, 4.462, -2.692, 4.615, -2.538, 4.462, -2.385, 3.538, -2.692, 3.692, -2.538, 3.538, -2.385, 3.385, -2.538, 5.538, -2.538, 6.769, -2.538, 6.769, -2.692, 5.538, -2.692, 5.538, -3.308, 6.769, -3.308, 6.769, -3.462, 5.538, -3.462, 5.538, -3.0, 5.538, -2.692, 6.769, -2.692, 6.769, -3.0, 4.308, -1.462, 4.0, -1.462, 4.0, -1.615, 4.308, -1.615, 4.308, -1.615, 4.0, -1.615, 4.0, -4.385, 4.308, -4.385, 3.692, -1.462, 4.308, -1.462, 4.308, -1.615, 3.692, -1.615, 3.692, -1.615, 4.308, -1.615, 4.308, -4.385, 3.692, -4.385, 5.538, -1.769, 5.538, -2.077, 5.385, -1.923, 5.385, -1.769, 5.385, -1.769, 5.385, -1.923, 2.615, -1.923, 2.615, -1.769, 5.538, -2.077, 5.538, -1.769, 5.385, -1.769, 5.385, -1.923, 5.385, -1.923, 5.385, -1.769, 2.615, -1.769, 2.615, -1.923, 4.0, -1.462, 3.692, -1.462, 3.692, -1.615, 4.0, -1.615, 4.0, -1.615, 3.692, -1.615, 3.692, -4.385, 4.0, -4.385, 1.077, -3.923, 1.077, -3.462, 1.82, -3.462, 1.82, -3.726, 8.308, -5.0, 7.385, -5.0, 7.385, -4.231, 8.308, -4.231, 1.077, -2.538, 1.077, -2.077, 1.82, -2.274, 1.82, -2.538, 7.385, -5.0, 6.769, -5.0, 6.769, -4.231, 7.385, -4.231, 6.769, -5.0, 5.385, -5.0, 5.006, -4.231, 6.769, -4.231, 1.077, -3.462, 1.077, -2.538, 1.82, -2.538, 1.82, -3.462, 1.077, -2.077, 1.692, -1.0, 2.356, -1.389, 1.82, -2.274, 9.077, -2.003, 9.077, -3.997, 8.308, -3.923, 8.308, -2.077, 3.692, -0.2308, 4.0, -0.2308, 4.0, -1.0, 3.692, -1.0, 1.692, -5.0, 1.077, -3.923, 1.82, -3.726, 2.356, -4.611, 7.385, -1.0, 8.308, -1.0, 8.308, -1.769, 7.385, -1.769, 4.923, -5.769, 4.308, -5.769, 4.308, -5.0, 2.154, -0.2308, 2.615, -0.2308, 2.583, -1.011, 6.769, -1.0, 7.385, -1.0, 7.385, -1.769, 6.769, -1.769, 2.615, -5.769, 2.154, -5.769, 2.615, -5.0, 5.385, -1.0, 6.769, -1.0, 6.769, -1.769, 5.123, -1.769, 4.0, -0.2308, 4.308, -0.2308, 4.308, -1.0, 4.0, -1.0, 2.615, -0.2308, 3.692, -0.2308, 3.692, -1.0, 2.583, -1.011, 1.692, -1.0, 1.923, -0.6154, 2.583, -1.011, 2.356, -1.389, 9.077, -3.997, 9.077, -5.0, 8.308, -4.231, 8.308, -3.923, 2.154, -5.769, 2.085, -5.654, 1.692, -5.0, 2.356, -4.611, 2.615, -5.0, 9.077, -1.0, 9.077, -2.003, 8.308, -2.077, 8.308, -1.769, 3.692, -5.769, 2.615, -5.769, 2.615, -5.0, 3.692, -5.0, 4.0, -5.769, 3.692, -5.769, 3.692, -5.0, 4.0, -5.0, 1.923, -0.6154, 2.085, -0.3461, 2.154, -0.2308, 2.583, -1.011, 4.923, -0.6154, 5.385, -1.0, 5.123, -1.769, 4.308, -1.0, 8.308, -1.0, 9.077, -1.0, 8.308, -1.769, 4.308, -5.769, 4.0, -5.769, 4.0, -5.0, 4.308, -5.0, 5.385, -5.0, 4.923, -5.769, 4.308, -5.0, 5.006, -4.231, 9.077, -5.0, 8.308, -5.0, 8.308, -4.231, 4.308, -0.2308, 4.923, -0.2308, 4.308, -1.0, 4.923, -0.2308, 4.923, -0.6154, 4.308, -1.0, 1.077, -2.846, 1.077, -2.692, 1.538, -2.692, 1.385, -2.846, 1.385, -2.846, 1.538, -2.692, 1.538, -3.308, 1.385, -3.154, 1.385, -3.154, 1.538, -3.308, 1.077, -3.308, 1.077, -3.154, 1.077, -2.846, 1.385, -2.846, 1.385, -3.154, 1.077, -3.154, 1.538, -2.692, 1.077, -2.692, 1.077, -3.308, 1.538, -3.308, 3.538, -2.692, 4.462, -2.692, 4.462, -2.385, 3.538, -2.385, 4.462, -2.692, 4.923, -2.385, 4.462, -2.385, -0.2295, 0.8831, -0.2295, -0.0009128, 0.1351, -0.0009128, 0.1351, 0.8831, 2.75, -0.0009128, 2.998, -0.0009128, 2.998, 0.8831, 2.75, 0.8831, 2.75, 0.8831, 2.998, 0.8831, 2.998, 2.003, 2.75, 2.003, 1.231, -2.385, 1.346, -2.385, 1.346, -1.231, 1.231, -1.231, 1.231, -1.231, 1.346, -1.231, 1.346, 0.2308, 1.231, 0.2308, 4.308, -0.6154, 4.308, -0.2308, 4.0, -0.2308, 4.0, -0.6154, 5.385, -0.9231, 6.769, -0.9231, 6.769, 0.2308, 5.385, 0.2308, 9.077, -0.9231, 8.308, -0.9231, 8.308, 0.2308, 9.077, 0.2308, 7.385, -0.9231, 6.769, -0.9231, 6.769, 0.2308, 7.385, 0.2308, 8.308, -0.9231, 9.077, -0.9231, 9.077, 0.2308, 8.308, 0.2308, 7.385, -0.9231, 8.308, -0.9231, 8.308, 0.2308, 7.385, 0.2308, 6.769, -0.9231, 7.385, -0.9231, 7.385, 0.2308, 6.769, 0.2308, 6.769, -0.9231, 5.385, -0.9231, 5.385, 0.2308, 6.769, 0.2308, 8.308, -0.9231, 7.385, -0.9231, 7.385, 0.2308, 8.308, 0.2308, 8.308, -5.0, 9.077, -5.0, 9.077, -5.462, 8.308, -5.462, 8.308, -1.0, 9.077, -1.0, 9.077, -0.5385, 8.308, -0.5385, 7.385, -5.0, 8.308, -5.0, 8.308, -5.462, 7.385, -5.462, 7.385, -5.0, 6.769, -5.0, 6.769, -5.462, 7.385, -5.462, 6.769, -5.0, 7.385, -5.0, 7.385, -5.462, 6.769, -5.462, 9.077, -5.0, 8.308, -5.0, 8.308, -5.462, 9.077, -5.462, 5.385, -5.0, 6.769, -5.0, 6.769, -5.462, 5.385, -5.462, 6.0, 0.2308, 6.0, -0.9231, 6.462, -0.9231, 6.462, 0.2308, 5.385, -1.0, 6.769, -1.0, 6.769, -0.5385, 5.385, -0.5385, 8.308, -1.0, 7.385, -1.0, 7.385, -0.5385, 8.308, -0.5385, 8.308, -5.0, 7.385, -5.0, 7.385, -5.462, 8.308, -5.462, 2.0, -0.9231, 2.0, 0.2308, 1.538, 0.2308, 1.538, -0.9231, 7.385, -1.0, 6.769, -1.0, 6.769, -0.5385, 7.385, -0.5385, 6.769, -5.0, 5.385, -5.0, 5.385, -5.462, 6.769, -5.462, 6.0, -0.9231, 6.0, 0.2308, 6.462, 0.2308, 6.462, -0.9231, 6.769, -1.0, 5.385, -1.0, 5.385, -0.5385, 6.769, -0.5385, 6.769, -1.0, 7.385, -1.0, 7.385, -0.5385, 6.769, -0.5385, 2.0, 0.2308, 2.0, -0.9231, 1.538, -0.9231, 1.538, 0.2308, 9.077, -1.0, 8.308, -1.0, 8.308, -0.5385, 9.077, -0.5385, 7.385, -1.0, 8.308, -1.0, 8.308, -0.5385, 7.385, -0.5385, 4.263e-05, -0.0001264, 1.2, -0.0001264, 1.2, 1.0, 4.263e-05, 1.0, 3.0, -0.0001259, 2.534, -0.0001259, 2.534, 1.0, 3.0, 1.0, 1.734, -0.0001259, 1.2, -0.0001259, 1.2, 1.0, 1.734, 1.0, 8.846, -0.9231, 9.077, -0.9231, 9.077, 0.2308, 8.846, 0.2308, 1.734, -0.0001264, 2.534, -0.0001264, 2.534, 1.0, 1.734, 1.0, 1.2, -0.0001264, 1.734, -0.0001264, 1.734, 1.0, 1.2, 1.0, 1.2, -0.0001259, 4.263e-05, -0.0001259, 4.263e-05, 1.0, 1.2, 1.0, 2.534, -0.0001259, 1.734, -0.0001259, 1.734, 1.0, 2.534, 1.0])
_uv = me_block.uv_layers.new(name='Lightmap')
_uv.uv.foreach_set('vector', [0.6918, 0.3851, 0.6543, 0.3851, 0.6543, 0.461, 0.6918, 0.461, 0.0005003, 0.7303, 0.07642, 0.7303, 0.07642, 0.6928, 0.0005003, 0.6928, 0.961, 0.8851, 0.9428, 0.8851, 0.9428, 0.9226, 0.961, 0.9226, 0.8841, 0.8841, 0.8591, 0.8841, 0.8467, 0.8716, 0.8467, 0.8467, 0.8841, 0.8467, 0.8841, 0.961, 0.8841, 0.9428, 0.8467, 0.9428, 0.8467, 0.961, 0.9995, 0.001001, 0.9818, 0.03796, 0.9995, 0.03796, 0.9033, 0.2313, 0.8851, 0.2313, 0.8851, 0.3072, 0.9033, 0.3072, 0.8457, 0.9033, 0.8457, 0.8851, 0.7697, 0.8851, 0.7697, 0.9033, 0.9033, 0.3082, 0.8851, 0.3082, 0.8851, 0.3841, 0.9033, 0.3841, 0.07642, 0.9226, 0.07642, 0.9043, 0.0005003, 0.9043, 0.0005003, 0.9226, 0.6918, 0.462, 0.6543, 0.462, 0.6543, 0.538, 0.6918, 0.538, 0.1533, 0.7303, 0.1533, 0.6928, 0.07742, 0.6928, 0.07742, 0.7303, 0.7303, 0.0005003, 0.6928, 0.0005003, 0.6928, 0.07642, 0.7303, 0.07642, 0.9226, 0.3851, 0.8851, 0.3851, 0.8851, 0.4226, 0.9226, 0.4226, 0.9226, 0.4236, 0.8851, 0.4236, 0.8851, 0.461, 0.9226, 0.461, 0.9226, 0.462, 0.8851, 0.462, 0.8851, 0.4995, 0.9226, 0.4995, 0.9803, 0.07642, 0.9803, 0.001001, 0.9625, 0.07642, 0.2303, 0.7303, 0.2303, 0.6928, 0.1543, 0.6928, 0.1543, 0.7303, 0.7303, 0.07742, 0.6928, 0.07742, 0.6928, 0.1533, 0.7303, 0.1533, 0.9226, 0.5005, 0.8851, 0.5005, 0.8851, 0.538, 0.9226, 0.538, 0.9226, 0.539, 0.8851, 0.539, 0.8851, 0.5764, 0.9226, 0.5764, 0.8851, 0.961, 0.9226, 0.961, 0.9226, 0.9428, 0.8851, 0.9428, 0.6933, 0.9803, 0.7303, 0.9803, 0.7303, 0.9625, 0.7303, 0.1543, 0.6928, 0.1543, 0.6928, 0.2303, 0.7303, 0.2303, 0.3072, 0.7303, 0.3072, 0.6928, 0.2313, 0.6928, 0.2313, 0.7303, 0.7303, 0.3851, 0.6928, 0.3851, 0.6928, 0.461, 0.7303, 0.461, 0.538, 0.7303, 0.538, 0.6928, 0.462, 0.6928, 0.462, 0.7303, 0.7303, 0.462, 0.6928, 0.462, 0.6928, 0.538, 0.7303, 0.538, 0.3072, 0.1543, 0.2313, 0.1543, 0.2313, 0.2303, 0.3072, 0.2303, 0.3072, 0.2313, 0.2313, 0.2313, 0.2313, 0.3072, 0.3072, 0.3072, 0.9226, 0.5774, 0.8851, 0.5774, 0.8851, 0.6149, 0.9226, 0.6149, 0.7495, 0.962, 0.7313, 0.962, 0.7313, 0.9803, 0.7495, 0.9803, 0.9226, 0.6159, 0.8851, 0.6159, 0.8851, 0.6533, 0.9226, 0.6533, 0.6149, 0.7303, 0.6149, 0.6928, 0.539, 0.6928, 0.539, 0.7303, 0.9803, 0.1149, 0.9803, 0.07742, 0.962, 0.07742, 0.962, 0.1149, 0.7687, 0.962, 0.7505, 0.962, 0.7505, 0.9803, 0.7687, 0.9803, 0.6918, 0.7303, 0.6918, 0.6928, 0.6159, 0.6928, 0.6159, 0.7303, 0.9803, 0.1533, 0.9803, 0.1159, 0.962, 0.1159, 0.962, 0.1533, 0.07642, 0.7687, 0.07642, 0.7313, 0.0005003, 0.7313, 0.0005003, 0.7687, 0.9803, 0.1918, 0.9803, 0.1543, 0.962, 0.1543, 0.962, 0.1918, 0.03796, 0.9803, 0.03796, 0.962, 0.0005003, 0.962, 0.0005003, 0.9803, 0.9803, 0.1928, 0.962, 0.1928, 0.962, 0.2303, 0.9803, 0.2303, 0.07642, 0.9803, 0.07642, 0.962, 0.03896, 0.962, 0.03896, 0.9803, 0.9803, 0.2697, 0.962, 0.2697, 0.962, 0.3072, 0.9803, 0.3072, 0.8649, 0.962, 0.8467, 0.962, 0.8467, 0.9803, 0.8649, 0.9803, 0.07742, 0.9803, 0.1149, 0.9803, 0.1149, 0.962, 0.07742, 0.962, 0.7303, 0.539, 0.6928, 0.539, 0.6928, 0.6149, 0.7303, 0.6149, 0.1533, 0.7687, 0.1533, 0.7313, 0.07742, 0.7313, 0.07742, 0.7687, 0.7303, 0.6159, 0.6928, 0.6159, 0.6928, 0.6918, 0.7303, 0.6918, 0.2303, 0.7687, 0.2303, 0.7313, 0.1543, 0.7313, 0.1543, 0.7687, 0.7687, 0.0005003, 0.7313, 0.0005003, 0.7313, 0.07642, 0.7687, 0.07642, 0.6149, 0.9625, 0.5779, 0.9803, 0.6149, 0.9803, 0.3072, 0.7687, 0.3072, 0.7313, 0.2313, 0.7313, 0.2313, 0.7687, 0.7687, 0.07742, 0.7313, 0.07742, 0.7313, 0.1533, 0.7687, 0.1533, 0.9226, 0.6543, 0.8851, 0.6543, 0.8851, 0.6918, 0.9226, 0.6918, 0.3841, 0.7687, 0.3841, 0.7313, 0.3082, 0.7313, 0.3082, 0.7687, 0.9226, 0.6928, 0.8851, 0.6928, 0.8851, 0.7303, 0.9226, 0.7303, 0.7687, 0.1543, 0.7313, 0.1543, 0.7313, 0.2303, 0.7687, 0.2303, 0.6928, 0.962, 0.6928, 0.9798, 0.7298, 0.962, 0.1533, 0.9226, 0.1533, 0.9043, 0.07742, 0.9043, 0.07742, 0.9226, 0.7687, 0.2313, 0.7313, 0.2313, 0.7313, 0.3072, 0.7687, 0.3072, 0.3851, 0.7687, 0.461, 0.7687, 0.461, 0.7313, 0.3851, 0.7313, 0.7687, 0.3841, 0.7687, 0.3082, 0.7313, 0.3082, 0.7313, 0.3841, 0.07642, 0.3082, 0.0005003, 0.3082, 0.0005003, 0.3841, 0.07642, 0.3841, 0.2303, 0.9226, 0.2303, 0.9043, 0.1543, 0.9043, 0.1543, 0.9226, 0.7687, 0.3851, 0.7313, 0.3851, 0.7313, 0.461, 0.7687, 0.461, 0.9226, 0.7313, 0.8851, 0.7313, 0.8851, 0.7687, 0.9226, 0.7687, 0.462, 0.7687, 0.538, 0.7687, 0.538, 0.7313, 0.462, 0.7313, 0.9226, 0.7697, 0.8851, 0.7697, 0.8851, 0.8072, 0.9226, 0.8072, 0.7687, 0.538, 0.7687, 0.462, 0.7313, 0.462, 0.7313, 0.538, 0.9226, 0.8082, 0.8851, 0.8082, 0.8851, 0.8457, 0.9226, 0.8457, 0.6149, 0.7687, 0.6149, 0.7313, 0.539, 0.7313, 0.539, 0.7687, 0.7687, 0.539, 0.7313, 0.539, 0.7313, 0.6149, 0.7687, 0.6149, 0.6918, 0.7687, 0.6918, 0.7313, 0.6159, 0.7313, 0.6159, 0.7687, 0.7687, 0.6159, 0.7313, 0.6159, 0.7313, 0.6918, 0.7687, 0.6918, 0.8841, 0.8851, 0.8467, 0.8851, 0.8467, 0.9226, 0.8841, 0.9226, 0.9226, 0.8467, 0.8851, 0.8467, 0.8851, 0.8841, 0.9226, 0.8841, 0.1159, 0.9803, 0.1533, 0.9803, 0.1533, 0.962, 0.1159, 0.962, 0.9226, 0.8851, 0.8851, 0.8851, 0.8851, 0.9226, 0.9226, 0.9226, 0.2687, 0.9418, 0.2438, 0.9418, 0.2313, 0.9293, 0.2313, 0.9043, 0.2687, 0.9043, 0.9418, 0.2687, 0.9043, 0.2687, 0.9043, 0.2438, 0.9168, 0.2313, 0.9418, 0.2313, 0.9803, 0.3082, 0.962, 0.3082, 0.962, 0.3457, 0.9803, 0.3457, 0.1918, 0.9803, 0.1918, 0.962, 0.1543, 0.962, 0.1543, 0.9803, 0.3841, 0.0005003, 0.3082, 0.0005003, 0.3082, 0.07642, 0.3841, 0.07642, 0.7303, 0.6928, 0.6928, 0.6928, 0.6928, 0.7687, 0.7303, 0.7687, 0.07642, 0.8072, 0.07642, 0.7697, 0.0005003, 0.7697, 0.0005003, 0.8072, 0.7687, 0.7687, 0.7687, 0.6928, 0.7313, 0.6928, 0.7313, 0.7687, 0.1533, 0.3082, 0.07742, 0.3082, 0.07742, 0.3841, 0.1533, 0.3841, 0.3457, 0.9226, 0.3457, 0.9043, 0.2697, 0.9043, 0.2697, 0.9226, 0.9803, 0.4226, 0.9803, 0.3851, 0.962, 0.3851, 0.962, 0.4226, 0.9043, 0.2822, 0.9168, 0.2697, 0.9418, 0.2697, 0.9418, 0.3072, 0.9043, 0.3072, 0.2303, 0.9803, 0.2303, 0.962, 0.1928, 0.962, 0.1928, 0.9803, 0.9803, 0.4236, 0.962, 0.4236, 0.962, 0.461, 0.9803, 0.461, 0.07742, 0.8072, 0.1533, 0.8072, 0.1533, 0.7697, 0.07742, 0.7697, 0.9418, 0.3082, 0.9043, 0.3082, 0.9043, 0.3457, 0.9418, 0.3457, 0.8072, 0.07642, 0.8072, 0.0005003, 0.7697, 0.0005003, 0.7697, 0.07642, 0.3841, 0.9043, 0.3467, 0.9043, 0.3467, 0.9418, 0.3841, 0.9418, 0.3841, 0.07742, 0.3082, 0.07742, 0.3082, 0.1533, 0.3841, 0.1533, 0.3841, 0.1543, 0.3082, 0.1543, 0.3082, 0.2303, 0.3841, 0.2303, 0.2303, 0.8072, 0.2303, 0.7697, 0.1543, 0.7697, 0.1543, 0.8072, 0.8072, 0.07742, 0.7697, 0.07742, 0.7697, 0.1533, 0.8072, 0.1533, 0.2303, 0.3082, 0.1543, 0.3082, 0.1543, 0.3841, 0.2303, 0.3841, 0.9418, 0.3467, 0.9043, 0.3467, 0.9043, 0.3841, 0.9418, 0.3841, 0.4226, 0.9043, 0.3851, 0.9043, 0.3851, 0.9418, 0.4226, 0.9418, 0.461, 0.9043, 0.4236, 0.9043, 0.4236, 0.9418, 0.461, 0.9418, 0.8072, 0.9043, 0.7697, 0.9043, 0.7697, 0.9418, 0.8072, 0.9418, 0.3072, 0.8072, 0.3072, 0.7697, 0.2313, 0.7697, 0.2313, 0.8072, 0.3072, 0.3082, 0.2313, 0.3082, 0.2313, 0.3841, 0.3072, 0.3841, 0.8072, 0.1543, 0.7697, 0.1543, 0.7697, 0.2303, 0.8072, 0.2303, 0.3841, 0.2313, 0.3082, 0.2313, 0.3082, 0.3072, 0.3841, 0.3072, 0.3841, 0.3082, 0.3082, 0.3082, 0.3082, 0.3841, 0.3841, 0.3841, 0.07642, 0.3851, 0.0005003, 0.3851, 0.0005003, 0.461, 0.07642, 0.461, 0.3841, 0.8072, 0.3841, 0.7697, 0.3082, 0.7697, 0.3082, 0.8072, 0.461, 0.0005003, 0.3851, 0.0005003, 0.3851, 0.07642, 0.461, 0.07642, 0.7687, 0.9226, 0.7687, 0.8856, 0.6933, 0.9226, 0.1533, 0.3851, 0.07742, 0.3851, 0.07742, 0.461, 0.1533, 0.461, 0.461, 0.07742, 0.3851, 0.07742, 0.3851, 0.1533, 0.461, 0.1533, 0.2303, 0.3851, 0.1543, 0.3851, 0.1543, 0.461, 0.2303, 0.461, 0.9798, 0.0005003, 0.962, 0.0005003, 0.962, 0.07592, 0.2303, 0.0005003, 0.1543, 0.0005003, 0.1543, 0.1533, 0.2303, 0.1533, 0.07642, 0.9418, 0.07642, 0.9236, 0.0005003, 0.9236, 0.0005003, 0.9418, 0.07642, 0.1543, 0.0005003, 0.1543, 0.0005003, 0.3072, 0.07642, 0.3072, 0.461, 0.8072, 0.461, 0.7697, 0.3851, 0.7697, 0.3851, 0.8072, 0.461, 0.1543, 0.3851, 0.1543, 0.3851, 0.2303, 0.461, 0.2303, 0.8072, 0.2313, 0.7697, 0.2313, 0.7697, 0.3072, 0.8072, 0.3072, 0.461, 0.2313, 0.3851, 0.2313, 0.3851, 0.3072, 0.461, 0.3072, 0.3072, 0.3851, 0.2313, 0.3851, 0.2313, 0.461, 0.3072, 0.461, 0.462, 0.8072, 0.538, 0.8072, 0.538, 0.7697, 0.462, 0.7697, 0.8457, 0.9043, 0.8082, 0.9043, 0.8082, 0.9418, 0.8457, 0.9418, 0.9418, 0.07642, 0.9418, 0.0005003, 0.9236, 0.0005003, 0.9236, 0.07642, 0.3841, 0.3851, 0.3082, 0.3851, 0.3082, 0.461, 0.3841, 0.461, 0.461, 0.3082, 0.3851, 0.3082, 0.3851, 0.3841, 0.461, 0.3841, 0.6149, 0.8072, 0.6149, 0.7697, 0.539, 0.7697, 0.539, 0.8072, 0.461, 0.3851, 0.3851, 0.3851, 0.3851, 0.461, 0.461, 0.461, 0.8072, 0.3082, 0.7697, 0.3082, 0.7697, 0.3841, 0.8072, 0.3841, 0.2313, 0.9803, 0.2687, 0.9803, 0.2687, 0.962, 0.2313, 0.962, 0.07642, 0.538, 0.0005003, 0.538, 0.0005003, 0.462, 0.06503, 0.4943, 0.07642, 0.5, 0.9418, 0.07742, 0.9236, 0.07742, 0.9236, 0.1533, 0.9418, 0.1533, 0.6918, 0.8072, 0.6918, 0.7697, 0.6159, 0.7697, 0.6159, 0.8072, 0.8072, 0.3851, 0.7697, 0.3851, 0.7697, 0.461, 0.8072, 0.461, 0.7687, 0.8072, 0.7687, 0.7697, 0.6928, 0.7697, 0.6928, 0.8072, 0.9418, 0.1543, 0.9236, 0.1543, 0.9236, 0.2303, 0.9418, 0.2303, 0.538, 0.0005003, 0.462, 0.0005003, 0.462, 0.07642, 0.538, 0.07642, 0.1533, 0.9418, 0.1533, 0.9236, 0.07742, 0.9236, 0.07742, 0.9418, 0.1533, 0.462, 0.07742, 0.462, 0.07742, 0.538, 0.1533, 0.538, 0.538, 0.07742, 0.462, 0.07742, 0.462, 0.1533, 0.538, 0.1533, 0.2303, 0.462, 0.1543, 0.462, 0.1543, 0.538, 0.2303, 0.538, 0.538, 0.1543, 0.462, 0.1543, 0.462, 0.2303, 0.538, 0.2303, 0.3072, 0.462, 0.2313, 0.462, 0.2313, 0.538, 0.3072, 0.538, 0.8072, 0.462, 0.7697, 0.462, 0.7697, 0.538, 0.8072, 0.538, 0.07642, 0.8457, 0.07642, 0.8082, 0.0005003, 0.8082, 0.0005003, 0.8457, 0.8072, 0.539, 0.7697, 0.539, 0.7697, 0.6149, 0.8072, 0.6149, 0.1533, 0.8457, 0.1533, 0.8082, 0.07742, 0.8082, 0.07742, 0.8457, 0.9803, 0.4995, 0.9803, 0.462, 0.962, 0.462, 0.962, 0.4995, 0.1918, 0.9236, 0.1543, 0.9236, 0.1543, 0.961, 0.1918, 0.961, 0.538, 0.2313, 0.462, 0.2313, 0.462, 0.3072, 0.538, 0.3072, 0.538, 0.3082, 0.462, 0.3082, 0.462, 0.3841, 0.538, 0.3841, 0.3841, 0.462, 0.3082, 0.462, 0.3082, 0.538, 0.3841, 0.538, 0.461, 0.462, 0.3851, 0.462, 0.3851, 0.538, 0.461, 0.538, 0.538, 0.3851, 0.462, 0.3851, 0.462, 0.461, 0.538, 0.461, 0.3457, 0.9418, 0.3457, 0.9236, 0.2697, 0.9236, 0.2697, 0.9418, 0.538, 0.462, 0.462, 0.462, 0.462, 0.538, 0.538, 0.538, 0.9803, 0.5005, 0.962, 0.5005, 0.962, 0.538, 0.9803, 0.538, 0.1543, 0.8457, 0.2303, 0.8457, 0.2303, 0.8082, 0.1543, 0.8082, 0.8072, 0.6159, 0.7697, 0.6159, 0.7697, 0.6918, 0.8072, 0.6918, 0.9803, 0.9241, 0.9625, 0.961, 0.9803, 0.961, 0.6918, 0.9625, 0.6918, 0.9803, 0.6548, 0.9803, 0.07642, 0.539, 0.0005003, 0.539, 0.0005003, 0.6149, 0.07642, 0.6149, 0.2303, 0.961, 0.1928, 0.961, 0.1928, 0.9361, 0.204, 0.9323, 0.2303, 0.9236, 0.6149, 0.0005003, 0.539, 0.0005003, 0.539, 0.07642, 0.6149, 0.07642, 0.461, 0.6548, 0.461, 0.7303, 0.3856, 0.7303, 0.1533, 0.539, 0.07742, 0.539, 0.07742, 0.6149, 0.1533, 0.6149, 0.3072, 0.8457, 0.3072, 0.8082, 0.2313, 0.8082, 0.2313, 0.8457, 0.6149, 0.07742, 0.539, 0.07742, 0.539, 0.1533, 0.6149, 0.1533, 0.2303, 0.539, 0.1543, 0.539, 0.1543, 0.6149, 0.2303, 0.6149, 0.8072, 0.6928, 0.7697, 0.6928, 0.7697, 0.7687, 0.8072, 0.7687, 0.6149, 0.1543, 0.539, 0.1543, 0.539, 0.2303, 0.6149, 0.2303, 0.1533, 0.0005003, 0.0005003, 0.0005003, 0.0005003, 0.1533, 0.1533, 0.1533, 0.3072, 0.539, 0.2313, 0.539, 0.2313, 0.6149, 0.3072, 0.6149, 0.3851, 0.6543, 0.3851, 0.7298, 0.4605, 0.6543, 0.961, 0.3851, 0.9236, 0.3851, 0.9236, 0.4226, 0.961, 0.4226, 0.3072, 0.9803, 0.3072, 0.962, 0.2697, 0.962, 0.2697, 0.9803, 0.9803, 0.539, 0.962, 0.539, 0.962, 0.5764, 0.9803, 0.5764, 0.961, 0.4236, 0.9236, 0.4236, 0.9236, 0.461, 0.961, 0.461, 0.3841, 0.8457, 0.3841, 0.8082, 0.3082, 0.8082, 0.3082, 0.8457, 0.4995, 0.9236, 0.462, 0.9236, 0.462, 0.961, 0.4995, 0.961, 0.9803, 0.5774, 0.962, 0.5774, 0.962, 0.6149, 0.9803, 0.6149, 0.961, 0.462, 0.9236, 0.462, 0.9236, 0.4995, 0.961, 0.4995, 0.961, 0.5005, 0.9236, 0.5005, 0.9236, 0.538, 0.961, 0.538, 0.538, 0.9236, 0.5005, 0.9236, 0.5005, 0.961, 0.538, 0.961, 0.6543, 0.962, 0.6543, 0.9798, 0.6913, 0.962, 0.9995, 0.07642, 0.9995, 0.03946, 0.9818, 0.07642, 0.5764, 0.9236, 0.539, 0.9236, 0.539, 0.961, 0.5764, 0.961, 0.6533, 0.9625, 0.6164, 0.9803, 0.6533, 0.9803, 0.3082, 0.5764, 0.461, 0.5764, 0.461, 0.539, 0.3082, 0.539, 0.9803, 0.6533, 0.9803, 0.6159, 0.962, 0.6159, 0.962, 0.6533, 0.961, 0.539, 0.9236, 0.539, 0.9236, 0.5764, 0.961, 0.5764, 0.961, 0.5774, 0.9236, 0.5774, 0.9236, 0.6149, 0.961, 0.6149, 0.6149, 0.9236, 0.5774, 0.9236, 0.5774, 0.961, 0.6149, 0.961, 0.461, 0.8457, 0.461, 0.8082, 0.3851, 0.8082, 0.3851, 0.8457, 0.8457, 0.0005003, 0.8082, 0.0005003, 0.8082, 0.07642, 0.8457, 0.07642, 0.538, 0.8457, 0.538, 0.8082, 0.462, 0.8082, 0.462, 0.8457, 0.8457, 0.07742, 0.8082, 0.07742, 0.8082, 0.1533, 0.8457, 0.1533, 0.6149, 0.8457, 0.6149, 0.8082, 0.539, 0.8082, 0.539, 0.8457, 0.3841, 0.7303, 0.3841, 0.6548, 0.3087, 0.7303, 0.3082, 0.6543, 0.3836, 0.6543, 0.3082, 0.7298, 0.9803, 0.6918, 0.9803, 0.6543, 0.962, 0.6543, 0.962, 0.6918, 0.6159, 0.8457, 0.6918, 0.8457, 0.6918, 0.8082, 0.6159, 0.8082, 0.9818, 0.1149, 0.9995, 0.1149, 0.9995, 0.07792, 0.5764, 0.2313, 0.539, 0.2313, 0.539, 0.3841, 0.5764, 0.3841, 0.9813, 0.1144, 0.9813, 0.07742, 0.999, 0.07742, 0.6159, 0.9798, 0.6159, 0.962, 0.6528, 0.962, 0.6928, 0.8457, 0.7687, 0.8457, 0.7687, 0.8082, 0.6928, 0.8082, 0.8457, 0.1543, 0.8082, 0.1543, 0.8082, 0.2303, 0.8457, 0.2303, 0.8457, 0.8072, 0.8457, 0.7697, 0.7697, 0.7697, 0.7697, 0.8072, 0.8457, 0.2313, 0.8082, 0.2313, 0.8082, 0.3072, 0.8457, 0.3072, 0.3082, 0.9803, 0.3457, 0.9803, 0.3457, 0.962, 0.3082, 0.962, 0.8457, 0.3082, 0.8082, 0.3082, 0.8082, 0.3841, 0.8457, 0.3841, 0.7697, 0.8457, 0.8457, 0.8457, 0.8457, 0.8082, 0.7697, 0.8082, 0.8457, 0.3851, 0.8082, 0.3851, 0.8082, 0.461, 0.8457, 0.461, 0.6918, 0.9418, 0.6918, 0.9236, 0.6159, 0.9236, 0.6159, 0.9418, 0.9418, 0.6918, 0.9418, 0.6159, 0.9236, 0.6159, 0.9236, 0.6918, 0.961, 0.6928, 0.9236, 0.6928, 0.9236, 0.7303, 0.961, 0.7303, 0.3467, 0.9803, 0.3841, 0.9803, 0.3841, 0.962, 0.3467, 0.962, 0.9803, 0.7303, 0.9803, 0.6928, 0.962, 0.6928, 0.962, 0.7303, 0.8841, 0.962, 0.8659, 0.962, 0.8659, 0.9803, 0.8841, 0.9803, 0.7687, 0.9418, 0.7687, 0.9236, 0.6928, 0.9236, 0.6928, 0.9418, 0.9803, 0.7313, 0.962, 0.7313, 0.962, 0.7687, 0.9803, 0.7687, 0.9813, 0.07592, 0.9813, 0.03896, 0.999, 0.03896, 0.5774, 0.962, 0.6144, 0.962, 0.5774, 0.9798, 0.961, 0.7313, 0.9236, 0.7313, 0.9236, 0.7687, 0.961, 0.7687, 0.4226, 0.9803, 0.4226, 0.962, 0.3851, 0.962, 0.3851, 0.9803, 0.9803, 0.8457, 0.9803, 0.8082, 0.962, 0.8082, 0.962, 0.8457, 0.4236, 0.9803, 0.461, 0.9803, 0.461, 0.962, 0.4236, 0.962, 0.9033, 0.962, 0.8851, 0.962, 0.8851, 0.9803, 0.9033, 0.9803, 0.9418, 0.7697, 0.9236, 0.7697, 0.9236, 0.8457, 0.9418, 0.8457, 0.1533, 0.8649, 0.1533, 0.8467, 0.0005003, 0.8467, 0.0005003, 0.8649, 0.8457, 0.462, 0.8082, 0.462, 0.8082, 0.538, 0.8457, 0.538, 0.999, 0.0005003, 0.9813, 0.03746, 0.9813, 0.0005003, 0.9226, 0.962, 0.9043, 0.962, 0.9043, 0.9803, 0.9226, 0.9803, 0.9418, 0.962, 0.9236, 0.962, 0.9236, 0.9803, 0.9418, 0.9803, 0.961, 0.962, 0.9428, 0.962, 0.9428, 0.9803, 0.961, 0.9803, 0.9803, 0.962, 0.962, 0.962, 0.962, 0.9803, 0.9803, 0.9803, 0.8467, 0.9418, 0.9226, 0.9418, 0.9226, 0.9236, 0.8467, 0.9236, 0.9418, 0.9226, 0.9418, 0.8467, 0.9236, 0.8467, 0.9236, 0.9226, 0.07642, 0.961, 0.07642, 0.9428, 0.0005003, 0.9428, 0.0005003, 0.961, 0.01873, 0.9813, 0.0005003, 0.9813, 0.0005003, 0.9995, 0.01873, 0.9995, 0.8264, 0.539, 0.8082, 0.539, 0.8082, 0.6918, 0.8264, 0.6918, 0.462, 0.9803, 0.4995, 0.9803, 0.4995, 0.962, 0.462, 0.962, 0.5764, 0.3851, 0.539, 0.3851, 0.539, 0.538, 0.5764, 0.538, 0.03796, 0.9813, 0.01973, 0.9813, 0.01973, 0.9995, 0.03796, 0.9995, 0.3072, 0.8649, 0.3072, 0.8467, 0.1543, 0.8467, 0.1543, 0.8649, 0.05719, 0.9813, 0.03896, 0.9813, 0.03896, 0.9995, 0.05719, 0.9995, 0.8457, 0.539, 0.8274, 0.539, 0.8274, 0.6918, 0.8457, 0.6918, 0.07642, 0.9813, 0.05819, 0.9813, 0.05819, 0.9995, 0.07642, 0.9995, 0.461, 0.8649, 0.461, 0.8467, 0.3082, 0.8467, 0.3082, 0.8649, 0.961, 0.0005003, 0.9428, 0.0005003, 0.9428, 0.07642, 0.961, 0.07642, 0.538, 0.539, 0.462, 0.539, 0.462, 0.6149, 0.538, 0.6149, 0.1533, 0.961, 0.1533, 0.9428, 0.07742, 0.9428, 0.07742, 0.961, 0.8457, 0.6928, 0.8082, 0.6928, 0.8082, 0.7687, 0.8457, 0.7687, 0.07742, 0.2303, 0.2303, 0.2303, 0.2303, 0.1543, 0.07742, 0.1543, 0.6149, 0.539, 0.539, 0.539, 0.539, 0.6149, 0.6149, 0.6149, 0.6533, 0.2313, 0.5774, 0.2313, 0.5774, 0.3072, 0.6533, 0.3072, 0.3072, 0.1533, 0.3072, 0.0005003, 0.2313, 0.0005003, 0.2313, 0.1533, 0.3072, 0.961, 0.3072, 0.9428, 0.2313, 0.9428, 0.2313, 0.961, 0.3841, 0.5774, 0.3082, 0.5774, 0.3082, 0.6533, 0.3841, 0.6533, 0.6533, 0.3082, 0.5774, 0.3082, 0.5774, 0.3841, 0.6533, 0.3841, 0.8856, 0.2303, 0.9226, 0.2303, 0.9226, 0.1548, 0.6928, 0.9221, 0.6928, 0.8851, 0.7682, 0.8851, 0.8841, 0.0005003, 0.8467, 0.0005003, 0.8467, 0.07642, 0.8841, 0.07642, 0.6918, 0.9226, 0.6918, 0.8856, 0.6164, 0.9226, 0.07742, 0.3072, 0.2303, 0.3072, 0.2303, 0.2313, 0.07742, 0.2313, 0.961, 0.07742, 0.9428, 0.07742, 0.9428, 0.1533, 0.961, 0.1533, 0.6533, 0.3851, 0.5774, 0.3851, 0.5774, 0.461, 0.6533, 0.461, 0.538, 0.8841, 0.538, 0.8467, 0.462, 0.8467, 0.462, 0.8841, 0.8841, 0.07742, 0.8467, 0.07742, 0.8467, 0.1533, 0.8841, 0.1533, 0.461, 0.5774, 0.461, 0.5888, 0.461, 0.6533, 0.3864, 0.6527, 0.3851, 0.6131, 0.6149, 0.8841, 0.6149, 0.8467, 0.539, 0.8467, 0.539, 0.8841, 0.6533, 0.462, 0.5774, 0.462, 0.5774, 0.538, 0.6533, 0.538, 0.961, 0.1543, 0.9428, 0.1543, 0.9428, 0.2303, 0.961, 0.2303, 0.961, 0.9236, 0.9236, 0.9236, 0.9236, 0.961, 0.961, 0.961, 0.6918, 0.0005003, 0.6159, 0.0005003, 0.6159, 0.07642, 0.6918, 0.07642, 0.7303, 0.3841, 0.6548, 0.3841, 0.7303, 0.3087, 0.3841, 0.961, 0.3841, 0.9428, 0.3082, 0.9428, 0.3082, 0.961, 0.07642, 0.6159, 0.0005003, 0.6159, 0.0005003, 0.6918, 0.07642, 0.6918, 0.7298, 0.3082, 0.6543, 0.3082, 0.6543, 0.3836, 0.8851, 0.1543, 0.9221, 0.1543, 0.8851, 0.2298, 0.6159, 0.9221, 0.6159, 0.8851, 0.6913, 0.8851, 0.9803, 0.8467, 0.962, 0.8467, 0.962, 0.8841, 0.9803, 0.8841, 0.538, 0.9803, 0.538, 0.962, 0.5005, 0.962, 0.5005, 0.9803, 0.9803, 0.8851, 0.962, 0.8851, 0.962, 0.9226, 0.9803, 0.9226, 0.09565, 0.9813, 0.07742, 0.9813, 0.07742, 0.9995, 0.09565, 0.9995, 0.9803, 0.2313, 0.9428, 0.2313, 0.9428, 0.2687, 0.9803, 0.2687, 0.3851, 0.961, 0.461, 0.961, 0.461, 0.9428, 0.3851, 0.9428, 0.9798, 0.9236, 0.962, 0.9605, 0.962, 0.9236, 0.8841, 0.2303, 0.8841, 0.1543, 0.8467, 0.1543, 0.8467, 0.2303, 0.6918, 0.961, 0.6918, 0.9428, 0.6159, 0.9428, 0.6159, 0.961, 0.961, 0.2697, 0.9428, 0.2697, 0.9428, 0.3457, 0.961, 0.3457, 0.7687, 0.961, 0.7687, 0.9428, 0.6928, 0.9428, 0.6928, 0.961, 0.961, 0.6159, 0.9428, 0.6159, 0.9428, 0.6918, 0.961, 0.6918, 0.539, 0.9803, 0.5764, 0.9803, 0.5764, 0.962, 0.539, 0.962, 0.6918, 0.07742, 0.6159, 0.07742, 0.6159, 0.1533, 0.6918, 0.1533, 0.1533, 0.6159, 0.07742, 0.6159, 0.07742, 0.6918, 0.1533, 0.6918, 0.8841, 0.2313, 0.8467, 0.2313, 0.8467, 0.3072, 0.8841, 0.3072, 0.6918, 0.1543, 0.6159, 0.1543, 0.6159, 0.2303, 0.6918, 0.2303, 0.2303, 0.6159, 0.1543, 0.6159, 0.1543, 0.6918, 0.2303, 0.6918, 0.6918, 0.8841, 0.6918, 0.8467, 0.6159, 0.8467, 0.6159, 0.8841, 0.3072, 0.6159, 0.2313, 0.6159, 0.2313, 0.6918, 0.3072, 0.6918, 0.538, 0.6159, 0.462, 0.6159, 0.462, 0.6918, 0.538, 0.6918, 0.8841, 0.3841, 0.8841, 0.3082, 0.8467, 0.3082, 0.8467, 0.3841, 0.6928, 0.8841, 0.7687, 0.8841, 0.7687, 0.8467, 0.6928, 0.8467, 0.8841, 0.461, 0.8841, 0.3851, 0.8467, 0.3851, 0.8467, 0.461, 0.9803, 0.3467, 0.9428, 0.3467, 0.9428, 0.3841, 0.9803, 0.3841, 0.9803, 0.7697, 0.9428, 0.7697, 0.9428, 0.8072, 0.9803, 0.8072, 0.7697, 0.8841, 0.8457, 0.8841, 0.8457, 0.8467, 0.7697, 0.8467, 0.8841, 0.538, 0.8841, 0.462, 0.8467, 0.462, 0.8467, 0.538, 0.0005003, 0.9033, 0.07642, 0.9033, 0.07642, 0.8659, 0.0005003, 0.8659, 0.8841, 0.6149, 0.8841, 0.539, 0.8467, 0.539, 0.8467, 0.6149, 0.07742, 0.9033, 0.1533, 0.9033, 0.1533, 0.8659, 0.07742, 0.8659, 0.8841, 0.6918, 0.8841, 0.6159, 0.8467, 0.6159, 0.8467, 0.6918, 0.1543, 0.9033, 0.2303, 0.9033, 0.2303, 0.8659, 0.1543, 0.8659, 0.8072, 0.9428, 0.7697, 0.9428, 0.7697, 0.9803, 0.8072, 0.9803, 0.8841, 0.7687, 0.8841, 0.6928, 0.8467, 0.6928, 0.8467, 0.7687, 0.2313, 0.9033, 0.3072, 0.9033, 0.3072, 0.8659, 0.2313, 0.8659, 0.8841, 0.8457, 0.8841, 0.7697, 0.8467, 0.7697, 0.8467, 0.8457, 0.8457, 0.9428, 0.8082, 0.9428, 0.8082, 0.9803, 0.8457, 0.9803, 0.3082, 0.9033, 0.3841, 0.9033, 0.3841, 0.8659, 0.3082, 0.8659, 0.9226, 0.07642, 0.9226, 0.0005003, 0.8851, 0.0005003, 0.8851, 0.07642, 0.3851, 0.9033, 0.461, 0.9033, 0.461, 0.8659, 0.3851, 0.8659, 0.6149, 0.6159, 0.539, 0.6159, 0.539, 0.6918, 0.6149, 0.6918, 0.9226, 0.07742, 0.8851, 0.07742, 0.8851, 0.1533, 0.9226, 0.1533, 0.538, 0.9226, 0.538, 0.8851, 0.462, 0.8851, 0.462, 0.9226, 0.961, 0.8082, 0.9428, 0.8082, 0.9428, 0.8841, 0.961, 0.8841, 0.6918, 0.539, 0.6159, 0.539, 0.6159, 0.6149, 0.6918, 0.6149, 0.6149, 0.9226, 0.6149, 0.8851, 0.539, 0.8851, 0.539, 0.9226, 0.6918, 0.6159, 0.6159, 0.6159, 0.6159, 0.6918, 0.6918, 0.6918, 0.7303, 0.2313, 0.6543, 0.2313, 0.6543, 0.3072, 0.7303, 0.3072])
_uv.active_render = True
me_block.materials.append(mat_concrete_floor)
me_block.materials.append(mat_concrete_wall)
me_block.materials.append(mat_decorationlight01)
me_block.materials.append(mat_metalpanel)
me_block.materials.append(mat_metalgrating)
me_block.materials.append(mat_metal_floor)
me_block.use_remesh_fix_poles = True
me_block.use_remesh_preserve_attributes = False
me_block.use_mirror_vertex_groups = False
me_block.use_mirror_topology = True
me_block.update()

# ---- objects
ob_block__col = bpy.data.objects.new('Block -col', me_block)

# ---- transforms, parenting, visibility, modifiers, constraints
ob_block__col.location = (0.0, 0.0, 0.0)
ob_block__col.lineart.crease_threshold = 0.0

# ---- collection membership
col_collection.objects.link(ob_block__col)

# ---- scene / render settings (as saved in the file)
scene.frame_start = 1; scene.frame_end = 250; scene.frame_set(1)
scene.render.engine = 'BLENDER_EEVEE_NEXT'
scene.cycles.use_denoising = False
scene.cycles.samples = 128
scene.cycles.sampling_pattern = 'TABULATED_SOBOL'
scene.cycles.use_adaptive_sampling = False
scene.cycles.use_light_tree = False
scene.view_settings.view_transform = 'Filmic'
bpy.context.view_layer.update()

# ---- added for rendering (the .blend has no active camera and no usable light): camera, sun
cam_auto = bpy.data.cameras.new('AutoCamera')
cam_auto.lens = 50.0
cam_auto.sensor_width = 36.0
cam_auto.clip_end = 1168.43
ob_auto_camera = bpy.data.objects.new('AutoCamera', cam_auto)
scene.collection.objects.link(ob_auto_camera)
ob_auto_camera.location = (73.5776, -79.3931, 65.7621)
ob_auto_camera.rotation_euler = (1.09748, -7.21219e-08, 0.694738)
scene.camera = ob_auto_camera
light_auto_sun = bpy.data.lights.new('AutoSun', 'SUN')
light_auto_sun.energy = 3.0
light_auto_sun.angle = 0.0523599
ob_auto_sun = bpy.data.objects.new('AutoSun', light_auto_sun)
scene.collection.objects.link(ob_auto_sun)
ob_auto_sun.rotation_euler = (0.872665, 0.174533, 0.523599)
bpy.context.view_layer.update()
